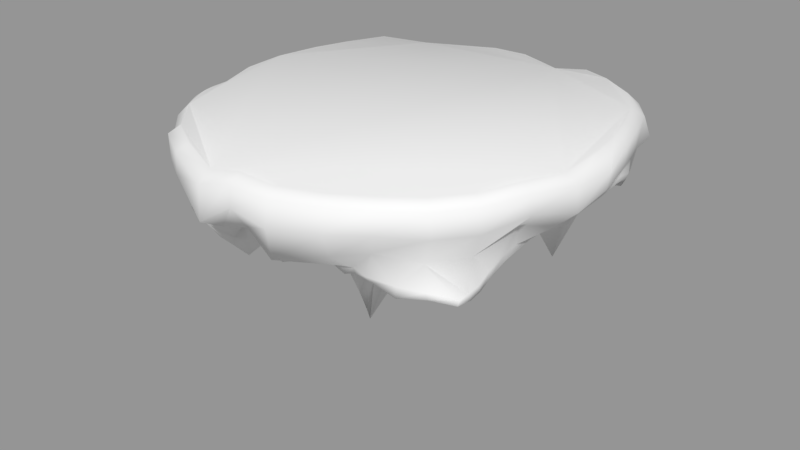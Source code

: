 # Source: FloatingCity.blend  (saved by Blender 2.79.0; exported with 4.5.12 LTS)
import bpy
from mathutils import Matrix  # noqa: F401  (used for matrix-valued properties, if any)

bpy.ops.wm.read_factory_settings(use_empty=True)
scene = bpy.context.scene
scene.name = 'Scene'

# ---- collections
col_collection_1 = bpy.data.collections.new('Collection 1'); scene.collection.children.link(col_collection_1)

# ---- meshes
me_plane_001 = bpy.data.meshes.new('Plane.001')
me_plane_001.from_pydata([(-0.9959, -0.8459, 0.309), (0.9449, -0.8746, 0.3848), (-0.91, 0.9009, 0.3036), (0.9296, 0.8894, 0.2448), (-0.9991, 0.01187, 0.209), (-0.01291, -1.008, 0.1868), (1.006, -0.005066, 0.2497), (0.07808, 1.012, 0.4465), (0.3505, 0.01371, 1.328), (-1.015, -0.4773, 0.2005), (0.4393, -1.019, 0.3346), (0.9939, 0.5048, 0.2057), (-0.4631, 1.064, 0.5109), (-0.993, 0.518, 0.2084), (-0.4886, -1.03, 0.2217), (1.026, -0.4629, 0.4396), (0.4963, 1.07, 0.4811), (0.02317, 0.5182, 0.4121), (0.007015, -0.4972, 0.3742), (-0.4758, 0.002833, 0.4981), (0.5458, 0.04833, 0.553), (0.5722, -0.459, 0.7724), (-0.3875, -0.444, 0.4845), (-0.2593, 0.5284, 0.5212), (0.5614, 0.4699, 0.36), (-0.9994, -0.6692, 0.3037), (0.7225, -0.9685, 0.3577), (0.9959, 0.7271, 0.2075), (-0.7055, 0.9047, 0.387), (-0.995, 0.2632, 0.2073), (-0.2755, -1.015, 0.2172), (1.016, -0.2116, 0.3276), (0.2316, 1.083, 0.3557), (0.02311, 0.7532, 0.282), (0.09523, -0.2243, 0.6378), (-0.7303, 0.00655, 0.4526), (0.4008, 0.01746, 1.038), (-1.005, -0.2447, 0.177), (0.1904, -1.02, 0.2444), (1.001, 0.2388, 0.257), (-0.2402, 1.247, 0.527), (-0.9892, 0.7925, 0.1936), (-0.7329, -1.006, 0.2879), (0.9845, -0.7266, 0.3515), (0.7385, 0.9947, 0.2836), (0.1037, 0.3462, 0.7275), (-0.002362, -0.7507, 0.2463), (-0.2795, 0.0304, 0.4947), (0.7805, -0.02384, 0.3255), (0.5508, -0.2421, 0.6187), (0.5211, -0.7462, 0.5248), (0.276, -0.4946, 0.4417), (0.71, -0.4737, 0.7257), (-0.4147, -0.2537, 0.4143), (-0.447, -0.7425, 0.3003), (-0.7974, -0.3936, 0.4364), (-0.175, -0.4954, 0.412), (-0.4632, 0.8042, 0.3559), (-0.4113, 0.2424, 0.3948), (-0.7056, 0.5057, 0.6979), (-0.1794, 0.5234, 0.4365), (0.5547, 0.7209, 0.3481), (0.5814, 0.2121, 0.4362), (0.2666, 0.5009, 0.3892), (0.8074, 0.4736, 0.3197), (0.824, 0.1909, 0.3372), (0.3218, 0.3629, 0.7314), (0.2655, 0.7555, 0.3346), (-0.2201, 0.2684, 0.4396), (-0.6979, 0.2413, 0.3934), (-0.7146, 0.6535, 0.4068), (-0.1922, -0.7502, 0.2857), (-0.749, -0.7139, 0.3119), (-0.7561, -0.2185, 0.3122), (0.7695, -0.7292, 0.6214), (0.2411, -0.7533, 0.2586), (0.3212, -0.2305, 0.7565), (0.8001, -0.2299, 0.435), (-0.2289, -0.2445, 0.3705), (-0.222, 0.802, 0.3466), (0.8075, 0.7091, 0.3167), (-0.9978, -0.7449, 0.3197), (0.8418, -0.924, 0.3663), (0.9665, 0.8113, 0.2204), (-0.8203, 0.9042, 0.3223), (-0.9939, 0.1462, 0.2461), (-0.1353, -1.01, 0.1945), (1.008, -0.1143, 0.2472), (0.2123, 1.05, 0.4654), (0.04238, 0.8696, 0.3429), (0.222, -0.08878, 0.9553), (-0.8543, 0.003575, 0.3137), (0.364, 0.00543, 1.251), (-1.012, -0.3635, 0.1876), (0.3507, -1.01, 0.2334), (0.9933, 0.3784, 0.216), (-0.3592, 1.151, 0.4857), (-1.002, 0.6655, 0.1782), (-0.5891, -1.034, 0.232), (1.008, -0.6114, 0.3737), (0.6076, 1.039, 0.3937), (0.0389, 0.3914, 0.5492), (0.0005411, -0.6248, 0.2857), (-0.3417, 0.0005412, 0.4448), (0.6706, -0.02192, 0.4142), (0.5342, -0.08807, 0.5785), (0.5782, -0.6076, 0.6121), (0.1356, -0.4958, 0.3801), (0.6408, -0.4683, 0.7982), (-0.4373, -0.1397, 0.4799), (-0.2793, -0.6158, 0.3747), (-0.9066, -0.4511, 0.2891), (-0.298, -0.4688, 0.4376), (-0.4855, 0.9369, 0.4127), (-0.3688, 0.3907, 0.4031), (-0.8617, 0.4888, 0.3539), (-0.237, 0.5253, 0.4725), (0.5148, 0.8895, 0.3567), (0.567, 0.3397, 0.3733), (0.1415, 0.5108, 0.4074), (0.698, 0.4641, 0.3646), (-1.007, -0.5838, 0.2442), (0.5881, -0.9994, 0.3518), (1.005, 0.6203, 0.2036), (-0.6048, 1.025, 0.404), (-0.9961, 0.3893, 0.1917), (-0.414, -1.029, 0.2534), (1.039, -0.2789, 0.4859), (0.3221, 1.091, 0.3186), (0.0208, 0.64, 0.2937), (0.0323, -0.3668, 0.4833), (-0.6354, 0.02856, 0.4831), (0.4511, 0.01996, 0.7916), (-1.003, -0.1192, 0.1793), (0.09228, -1.011, 0.2038), (1.004, 0.1197, 0.223), (0.005247, 1.048, 0.494), (-0.9513, 0.8638, 0.2423), (-0.8644, -0.9234, 0.2864), (0.9636, -0.8094, 0.3592), (0.8405, 0.9423, 0.246), (0.2298, 0.1849, 1.013), (-0.008594, -0.8777, 0.2134), (0.06297, 0.08558, 0.7798), (0.8861, -0.01068, 0.2836), (0.5755, -0.3693, 0.7201), (0.4776, -0.8812, 0.419), (0.4333, -0.4942, 0.5379), (0.9016, -0.4763, 0.5375), (-0.3763, -0.3575, 0.4013), (-0.4847, -0.8905, 0.2466), (-0.525, -0.4575, 0.4058), (-0.1045, -0.498, 0.3811), (-0.3826, 0.6661, 0.3841), (-0.4673, 0.1281, 0.4354), (-0.5128, 0.5185, 0.4607), (-0.08986, 0.522, 0.4161), (0.5729, 0.5871, 0.3709), (0.5681, 0.1189, 0.4885), (0.4132, 0.4837, 0.3548), (0.8987, 0.4922, 0.2466), (0.8076, 0.3375, 0.2919), (0.8099, 0.07677, 0.3523), (0.718, 0.1811, 0.3565), (0.9124, 0.2158, 0.2989), (0.2759, 0.4107, 0.5279), (0.3739, 0.181, 0.8864), (0.2326, 0.3653, 0.7936), (0.4159, 0.3583, 0.5807), (0.2643, 0.9187, 0.3269), (0.2597, 0.6201, 0.3381), (0.1433, 0.754, 0.316), (0.4031, 0.7373, 0.3378), (-0.1935, 0.3963, 0.4667), (-0.2416, 0.1541, 0.4658), (-0.3243, 0.2578, 0.3755), (-0.05345, 0.2899, 0.5868), (-0.6861, 0.3672, 0.4763), (-0.7065, 0.1179, 0.4644), (-0.8496, 0.2473, 0.3106), (-0.5321, 0.2344, 0.4283), (-0.7356, 0.842, 0.3073), (-0.7164, 0.5878, 0.4637), (-0.8611, 0.7239, 0.2719), (-0.5923, 0.7436, 0.352), (-0.09655, -0.6223, 0.3558), (-0.2693, -0.8823, 0.2406), (-0.2938, -0.7496, 0.2954), (-0.1191, -0.7505, 0.2649), (-0.7621, -0.5616, 0.3529), (-0.7437, -0.8576, 0.2863), (-0.883, -0.6875, 0.3121), (-0.5954, -0.7313, 0.294), (-0.7538, -0.1074, 0.3387), (-0.7665, -0.3122, 0.3498), (-0.8922, -0.2311, 0.2283), (-0.5753, -0.2357, 0.4007), (0.828, -0.6086, 0.576), (0.7348, -0.8579, 0.4979), (0.6361, -0.7412, 0.6327), (0.8793, -0.7332, 0.4856), (0.2614, -0.6238, 0.2883), (0.2186, -0.8848, 0.2483), (0.1168, -0.7526, 0.2424), (0.3836, -0.7516, 0.3584), (0.3849, -0.1023, 0.9721), (0.282, -0.3649, 0.5912), (0.2252, -0.2249, 0.7543), (0.422, -0.2373, 0.707), (0.7659, -0.1227, 0.3185), (0.842, -0.356, 0.5909), (0.6841, -0.2432, 0.5093), (0.9049, -0.2124, 0.3875), (-0.2327, -0.1126, 0.4118), (-0.225, -0.3695, 0.4099), (-0.3164, -0.2517, 0.3763), (-0.06061, -0.2348, 0.4948), (-0.219, 1.017, 0.4197), (-0.1926, 0.653, 0.354), (-0.3379, 0.8226, 0.3753), (-0.1029, 0.7643, 0.3017), (0.7706, 0.8357, 0.2803), (0.8225, 0.5895, 0.3449), (0.6945, 0.7113, 0.3696), (0.9023, 0.7156, 0.2453), (0.9131, 0.6075, 0.2523), (0.7156, 0.5797, 0.4056), (0.6522, 0.8588, 0.3357), (-0.09347, 0.6461, 0.3102), (-0.2758, 0.6628, 0.3851), (-0.3638, 1.001, 0.4515), (-0.117, -0.3708, 0.4308), (-0.3007, -0.363, 0.4027), (-0.3319, -0.1368, 0.4279), (0.9335, -0.3238, 0.5115), (0.7415, -0.3685, 0.6669), (0.6552, -0.1261, 0.4303), (0.4247, -0.3664, 0.6607), (0.1581, -0.365, 0.5175), (0.3213, -0.1022, 1.06), (0.3531, -0.8822, 0.3063), (0.1028, -0.882, 0.2306), (0.1262, -0.6245, 0.274), (0.8555, -0.8345, 0.4434), (0.6081, -0.8724, 0.4928), (0.7129, -0.5767, 0.6159), (-0.5534, -0.3373, 0.3921), (-0.9008, -0.3401, 0.2618), (-0.8794, -0.1138, 0.2333), (-0.6056, -0.887, 0.2472), (-0.8738, -0.8043, 0.3222), (-0.8959, -0.5721, 0.2954), (-0.1342, -0.8781, 0.2191), (-0.3855, -0.8885, 0.2548), (-0.1451, -0.6191, 0.3803), (-0.567, 0.638, 0.4385), (-0.8603, 0.5983, 0.3235), (-0.8409, 0.8259, 0.2824), (-0.5986, 0.1317, 0.4535), (-0.8414, 0.1216, 0.3373), (-0.861, 0.3777, 0.3159), (0.01069, 0.2415, 0.7284), (-0.3637, 0.1335, 0.3884), (-0.2742, 0.395, 0.4382), (0.4128, 0.6019, 0.3231), (0.1353, 0.6315, 0.3223), (0.1633, 0.8875, 0.3462), (0.4306, 0.1867, 0.6852), (0.3188, 0.1712, 1.019), (0.1614, 0.3979, 0.5556), (0.9043, 0.09879, 0.2989), (0.7014, 0.07115, 0.3995), (0.6973, 0.3293, 0.3133), (0.9004, 0.3584, 0.2574), (0.4137, 0.388, 0.4526), (0.3758, 0.9185, 0.327), (-0.0956, 0.3985, 0.503), (-0.5003, 0.3716, 0.4363), (-0.6168, 0.9001, 0.3372), (-0.07998, -0.6244, 0.3187), (-0.5594, -0.5852, 0.3703), (-0.5988, -0.1181, 0.4516), (0.916, -0.6097, 0.4876), (0.4178, -0.6223, 0.3832), (0.4448, -0.1071, 0.7967), (0.8796, -0.1153, 0.2713), (0.006863, -0.08774, 0.6134), (-0.07811, 0.9095, 0.3723), (0.8684, 0.8163, 0.2482), (0.04652, 1.296, -0.005486), (0.2459, 1.274, -0.01002), (0.5002, 1.203, -0.05092), (0.7159, 1.162, 0.04399), (0.9828, 0.9319, -0.07238), (1.105, 0.6682, -0.0746), (1.205, 0.4641, -0.08361), (1.311, 0.212, -0.09904), (1.37, -0.05046, -0.02697), (1.346, -0.297, -0.01962), (1.249, -0.5187, -0.0003873), (1.096, -0.7973, 0.09225), (0.952, -0.9309, 0.1611), (0.7929, -1.112, -0.06012), (0.5518, -1.272, -0.1015), (0.2305, -1.408, 0.02155), (0.01387, -1.386, -0.1148), (-0.2176, -1.37, -0.0674), (-0.5063, -1.285, -0.1001), (-0.7181, -1.161, -0.1152), (-0.9208, -0.9831, -0.08875), (-1.074, -0.7879, -0.08819), (-1.201, -0.5461, -0.1423), (-1.28, -0.2402, -0.0644), (-1.302, -0.01675, -0.1149), (-1.275, 0.2116, -0.159), (-1.2, 0.46, -0.1561), (-1.099, 0.8241, -0.08559), (-0.941, 1.021, 0.01109), (-0.739, 1.18, -0.02835), (-0.5609, 1.252, -0.07279), (-0.2176, 1.259, -0.01672), (0.02636, 1.21, -0.2328), (0.2439, 1.188, -0.2358), (0.4812, 1.114, -0.2199), (0.7131, 1.033, -0.215), (0.9298, 0.8528, -0.2589), (1.055, 0.6297, -0.2527), (1.157, 0.4269, -0.2424), (1.246, 0.1921, -0.227), (1.289, -0.05539, -0.2024), (1.268, -0.2874, -0.165), (1.182, -0.5146, -0.2027), (1.05, -0.7521, -0.2148), (0.9093, -0.9056, -0.2066), (0.7333, -1.078, -0.2704), (0.5088, -1.211, -0.2693), (0.2401, -1.304, -0.2263), (0.01545, -1.31, -0.2782), (-0.2132, -1.288, -0.26), (-0.47, -1.214, -0.2719), (-0.6817, -1.098, -0.2762), (-0.8768, -0.9449, -0.274), (-1.023, -0.7549, -0.2739), (-1.136, -0.5249, -0.2911), (-1.208, -0.2688, -0.2658), (-1.233, -0.003779, -0.2989), (-1.207, 0.1997, -0.3052), (-1.136, 0.4277, -0.2998), (-1.034, 0.6906, -0.2777), (-0.8944, 0.9022, -0.2741), (-0.6725, 1.04, -0.2753), (-0.4845, 1.123, -0.2652), (-0.2212, 1.183, -0.2005), (-1.175, 0.1874, -0.05628), (-1.198, -0.05178, 0.006743), (0.8752, -0.8918, 0.1385), (1.083, -0.696, 0.2217), (-1.105, 0.4231, -0.06809), (0.786, -0.9677, 0.1959), (-1.028, 0.7541, -0.03837), (0.559, -1.161, 0.0367), (0.184, 1.249, 0.31), (0.08502, 1.273, 0.3161), (-0.9159, 0.9828, 0.2282), (0.1989, -1.287, 0.08071), (0.4379, 1.16, 0.1522), (-0.6897, 1.159, 0.2136), (0.01114, -1.294, 0.01394), (0.7229, 1.083, 0.178), (-0.6382, 1.282, 0.1489), (-0.1704, -1.302, 0.1428), (0.976, 0.8857, 0.04294), (-0.1106, 1.22, 0.2191), (-0.4835, -1.208, 0.05398), (1.024, 0.5939, 0.07107), (-0.6461, -1.092, 0.02782), (1.089, 0.4363, 0.03967), (-0.8256, -0.9011, 0.1073), (1.212, 0.1957, -0.008164), (-0.9805, -0.7125, 0.09005), (1.305, -0.05961, 0.118), (-1.106, -0.5092, -0.04591), (1.281, -0.2831, 0.1293), (-1.176, -0.2719, 0.02777), (1.157, -0.4631, 0.2636), (0.02854, 1.277, -0.1887), (0.2558, 1.256, -0.1929), (0.508, 1.18, -0.1886), (0.7399, 1.105, -0.1564), (0.9719, 0.9095, -0.213), (1.108, 0.6693, -0.2084), (1.219, 0.4575, -0.1944), (1.313, 0.2065, -0.2003), (1.358, -0.05044, -0.1368), (1.335, -0.3011, -0.1419), (1.245, -0.5387, -0.1581), (1.106, -0.7923, -0.148), (0.9579, -0.946, -0.1278), (0.7733, -1.133, -0.2278), (0.5363, -1.276, -0.229), (0.2493, -1.38, -0.1678), (0.0146, -1.381, -0.2365), (-0.2261, -1.357, -0.2198), (-0.4975, -1.278, -0.2341), (-0.72, -1.155, -0.2384), (-0.9253, -0.9923, -0.2339), (-1.08, -0.7935, -0.234), (-1.2, -0.5494, -0.2522), (-1.278, -0.2712, -0.2167), (-1.305, 0.01971, -0.2144), (-1.275, 0.2141, -0.2656), (-1.2, 0.4564, -0.2603), (-1.09, 0.7523, -0.2256), (-0.9353, 0.9681, -0.2026), (-0.7142, 1.111, -0.2163), (-0.5175, 1.196, -0.224), (-0.232, 1.249, -0.1675), (0.751, 0.03145, 0.1346), (-0.9878, -0.8274, 0.2943), (0.9379, -0.8912, 0.3456), (-0.8999, 0.8988, 0.2865), (0.9283, 0.8741, 0.2266), (-0.9926, 0.007596, 0.1747), (-0.006707, -1.013, 0.1558), (1.015, -0.009804, 0.2296), (0.06484, 1.021, 0.4111), (-1.008, -0.4809, 0.1682), (0.4576, -1.018, 0.2923), (0.9983, 0.502, 0.1808), (-0.4648, 1.095, 0.4577), (-0.9899, 0.5218, 0.1656), (-0.4837, -1.034, 0.192), (1.032, -0.467, 0.4), (0.4851, 1.074, 0.3923), (-0.9915, -0.6749, 0.2745), (0.7298, -0.9664, 0.3349), (1.006, 0.7286, 0.1836), (-0.7055, 0.9289, 0.3699), (-0.9887, 0.2596, 0.1723), (-0.2655, -1.019, 0.1851), (1.023, -0.2221, 0.2924), (0.226, 1.082, 0.3313), (-0.999, -0.2476, 0.1453), (0.2078, -1.02, 0.1989), (1.006, 0.2394, 0.2139), (-0.2154, 1.296, 0.4114), (-0.9923, 0.8139, 0.1686), (-0.733, -1.003, 0.2268), (0.9883, -0.7295, 0.3232), (0.7531, 1.001, 0.2493), (-0.989, -0.7565, 0.2894), (0.8466, -0.9225, 0.3453), (0.9777, 0.8173, 0.1953), (-0.8252, 0.9327, 0.306), (-0.9872, 0.1392, 0.2038), (-0.1263, -1.015, 0.1636), (1.016, -0.1202, 0.2149), (0.1915, 1.067, 0.4349), (-1.005, -0.3663, 0.1561), (0.3617, -1.013, 0.1998), (0.9968, 0.3771, 0.1868), (-0.3534, 1.134, 0.4387), (-1.002, 0.6788, 0.147), (-0.5694, -1.044, 0.209), (1.013, -0.6147, 0.3456), (0.6227, 1.038, 0.3423), (-0.9996, -0.5884, 0.2162), (0.597, -0.9994, 0.3243), (1.013, 0.617, 0.1807), (-0.6059, 1.046, 0.3775), (-0.9899, 0.3871, 0.1568), (-0.399, -1.03, 0.2115), (1.044, -0.2963, 0.4507), (0.325, 1.086, 0.2917), (-0.9962, -0.1229, 0.1457), (0.09843, -1.015, 0.1705), (1.011, 0.1174, 0.1922), (-0.02765, 1.054, 0.3992), (-0.9525, 0.8769, 0.2279), (-0.8577, -0.9268, 0.253), (0.966, -0.8131, 0.3355), (0.8493, 0.9497, 0.2243)], [], [(288, 83, 3, 140), (287, 89, 7, 136), (286, 90, 8, 143), (285, 87, 6, 144), (284, 105, 20, 132), (283, 106, 21, 147), (282, 99, 15, 148), (281, 109, 19, 131), (280, 110, 22, 151), (279, 102, 18, 152), (278, 113, 12, 124), (277, 114, 23, 155), (276, 101, 17, 156), (275, 117, 16, 128), (274, 118, 24, 159), (273, 95, 11, 160), (272, 161, 64, 120), (271, 162, 65, 163), (270, 135, 39, 164), (269, 165, 63, 119), (268, 166, 66, 167), (267, 158, 62, 168), (266, 169, 32, 88), (265, 170, 67, 171), (264, 157, 61, 172), (263, 173, 60, 116), (262, 174, 68, 175), (261, 141, 45, 176), (260, 177, 59, 115), (259, 178, 69, 179), (258, 154, 58, 180), (257, 181, 28, 84), (256, 182, 70, 183), (255, 153, 57, 184), (254, 185, 56, 112), (253, 186, 71, 187), (252, 142, 46, 188), (251, 189, 55, 111), (250, 190, 72, 191), (249, 150, 54, 192), (248, 193, 35, 91), (247, 194, 73, 195), (246, 149, 53, 196), (245, 197, 52, 108), (244, 198, 74, 199), (243, 139, 43, 200), (242, 201, 51, 107), (241, 202, 75, 203), (240, 146, 50, 204), (239, 205, 36, 92), (238, 206, 76, 207), (237, 145, 49, 208), (236, 209, 48, 104), (235, 210, 77, 211), (234, 127, 31, 212), (233, 213, 47, 103), (232, 214, 78, 215), (231, 130, 34, 216), (230, 217, 40, 96), (229, 218, 79, 219), (228, 129, 33, 220), (227, 221, 44, 100), (226, 222, 80, 223), (225, 123, 27, 224), (222, 225, 224, 80), (64, 160, 225, 222), (160, 11, 123, 225), (157, 226, 223, 61), (24, 120, 226, 157), (120, 64, 222, 226), (117, 227, 100, 16), (61, 223, 227, 117), (223, 80, 221, 227), (218, 228, 220, 79), (60, 156, 228, 218), (156, 17, 129, 228), (153, 229, 219, 57), (23, 116, 229, 153), (116, 60, 218, 229), (113, 230, 96, 12), (57, 219, 230, 113), (219, 79, 217, 230), (214, 231, 216, 78), (56, 152, 231, 214), (152, 18, 130, 231), (149, 232, 215, 53), (22, 112, 232, 149), (112, 56, 214, 232), (109, 233, 103, 19), (53, 215, 233, 109), (215, 78, 213, 233), (210, 234, 212, 77), (52, 148, 234, 210), (148, 15, 127, 234), (145, 235, 211, 49), (21, 108, 235, 145), (108, 52, 210, 235), (105, 236, 104, 20), (49, 211, 236, 105), (211, 77, 209, 236), (206, 237, 208, 76), (51, 147, 237, 206), (147, 21, 145, 237), (130, 238, 207, 34), (18, 107, 238, 130), (107, 51, 206, 238), (90, 239, 92, 8), (34, 207, 239, 90), (207, 76, 205, 239), (202, 240, 204, 75), (38, 94, 240, 202), (94, 10, 146, 240), (142, 241, 203, 46), (5, 134, 241, 142), (134, 38, 202, 241), (102, 242, 107, 18), (46, 203, 242, 102), (203, 75, 201, 242), (198, 243, 200, 74), (26, 82, 243, 198), (82, 1, 139, 243), (146, 244, 199, 50), (10, 122, 244, 146), (122, 26, 198, 244), (106, 245, 108, 21), (50, 199, 245, 106), (199, 74, 197, 245), (194, 246, 196, 73), (55, 151, 246, 194), (151, 22, 149, 246), (93, 247, 195, 37), (9, 111, 247, 93), (111, 55, 194, 247), (133, 248, 91, 4), (37, 195, 248, 133), (195, 73, 193, 248), (190, 249, 192, 72), (42, 98, 249, 190), (98, 14, 150, 249), (81, 250, 191, 25), (0, 138, 250, 81), (138, 42, 190, 250), (121, 251, 111, 9), (25, 191, 251, 121), (191, 72, 189, 251), (186, 252, 188, 71), (30, 86, 252, 186), (86, 5, 142, 252), (150, 253, 187, 54), (14, 126, 253, 150), (126, 30, 186, 253), (110, 254, 112, 22), (54, 187, 254, 110), (187, 71, 185, 254), (182, 255, 184, 70), (59, 155, 255, 182), (155, 23, 153, 255), (97, 256, 183, 41), (13, 115, 256, 97), (115, 59, 182, 256), (137, 257, 84, 2), (41, 183, 257, 137), (183, 70, 181, 257), (178, 258, 180, 69), (35, 131, 258, 178), (131, 19, 154, 258), (85, 259, 179, 29), (4, 91, 259, 85), (91, 35, 178, 259), (125, 260, 115, 13), (29, 179, 260, 125), (179, 69, 177, 260), (174, 261, 176, 68), (47, 143, 261, 174), (143, 8, 141, 261), (154, 262, 175, 58), (19, 103, 262, 154), (103, 47, 174, 262), (114, 263, 116, 23), (58, 175, 263, 114), (175, 68, 173, 263), (170, 264, 172, 67), (63, 159, 264, 170), (159, 24, 157, 264), (129, 265, 171, 33), (17, 119, 265, 129), (119, 63, 170, 265), (89, 266, 88, 7), (33, 171, 266, 89), (171, 67, 169, 266), (166, 267, 168, 66), (36, 132, 267, 166), (132, 20, 158, 267), (141, 268, 167, 45), (8, 92, 268, 141), (92, 36, 166, 268), (101, 269, 119, 17), (45, 167, 269, 101), (167, 66, 165, 269), (162, 270, 164, 65), (48, 144, 270, 162), (144, 6, 135, 270), (158, 271, 163, 62), (20, 104, 271, 158), (104, 48, 162, 271), (118, 272, 120, 24), (62, 163, 272, 118), (163, 65, 161, 272), (161, 273, 160, 64), (65, 164, 273, 161), (164, 39, 95, 273), (165, 274, 159, 63), (66, 168, 274, 165), (168, 62, 118, 274), (169, 275, 128, 32), (67, 172, 275, 169), (172, 61, 117, 275), (173, 276, 156, 60), (68, 176, 276, 173), (176, 45, 101, 276), (177, 277, 155, 59), (69, 180, 277, 177), (180, 58, 114, 277), (181, 278, 124, 28), (70, 184, 278, 181), (184, 57, 113, 278), (185, 279, 152, 56), (71, 188, 279, 185), (188, 46, 102, 279), (189, 280, 151, 55), (72, 192, 280, 189), (192, 54, 110, 280), (193, 281, 131, 35), (73, 196, 281, 193), (196, 53, 109, 281), (197, 282, 148, 52), (74, 200, 282, 197), (200, 43, 99, 282), (201, 283, 147, 51), (75, 204, 283, 201), (204, 50, 106, 283), (205, 284, 132, 36), (76, 208, 284, 205), (208, 49, 105, 284), (209, 285, 144, 48), (77, 212, 285, 209), (212, 31, 87, 285), (213, 286, 143, 47), (78, 216, 286, 213), (216, 34, 90, 286), (217, 287, 136, 40), (79, 220, 287, 217), (220, 33, 89, 287), (221, 288, 140, 44), (80, 224, 288, 221), (224, 27, 83, 288), (354, 353, 314, 313), (309, 310, 406, 405), (356, 355, 301, 300), (353, 357, 315, 314), (355, 358, 302, 301), (357, 359, 316, 315), (358, 360, 303, 302), (362, 361, 290, 289), (359, 363, 317, 316), (360, 364, 304, 303), (361, 365, 291, 290), (363, 366, 318, 317), (364, 367, 305, 304), (365, 368, 292, 291), (366, 369, 319, 318), (367, 370, 306, 305), (368, 371, 293, 292), (369, 372, 320, 319), (370, 373, 307, 306), (371, 374, 294, 293), (372, 362, 289, 320), (373, 375, 308, 307), (374, 376, 295, 294), (375, 377, 309, 308), (376, 378, 296, 295), (377, 379, 310, 309), (378, 380, 297, 296), (379, 381, 311, 310), (380, 382, 298, 297), (381, 383, 312, 311), (382, 384, 299, 298), (383, 354, 313, 312), (384, 356, 300, 299), (321, 322, 323, 324, 325, 326, 327, 328, 329, 330, 331, 332, 333, 334, 335, 336, 337, 338, 339, 340, 341, 342, 343, 344, 345, 346, 347, 348, 349, 350, 351, 352), (296, 297, 393, 392), (310, 311, 407, 406), (297, 298, 394, 393), (311, 312, 408, 407), (298, 299, 395, 394), (312, 313, 409, 408), (299, 300, 396, 395), (313, 314, 410, 409), (300, 301, 397, 396), (314, 315, 411, 410), (301, 302, 398, 397), (315, 316, 412, 411), (302, 303, 399, 398), (289, 290, 386, 385), (316, 317, 413, 412), (303, 304, 400, 399), (290, 291, 387, 386), (317, 318, 414, 413), (304, 305, 401, 400), (291, 292, 388, 387), (318, 319, 415, 414), (305, 306, 402, 401), (292, 293, 389, 388), (319, 320, 416, 415), (306, 307, 403, 402), (293, 294, 390, 389), (320, 289, 385, 416), (307, 308, 404, 403), (294, 295, 391, 390), (308, 309, 405, 404), (295, 296, 392, 391), (322, 321, 385, 386), (323, 322, 386, 387), (324, 323, 387, 388), (325, 324, 388, 389), (326, 325, 389, 390), (327, 326, 390, 391), (328, 327, 391, 392), (329, 328, 392, 393), (330, 329, 393, 394), (331, 330, 394, 395), (332, 331, 395, 396), (333, 332, 396, 397), (334, 333, 397, 398), (335, 334, 398, 399), (336, 335, 399, 400), (337, 336, 400, 401), (338, 337, 401, 402), (339, 338, 402, 403), (340, 339, 403, 404), (341, 340, 404, 405), (342, 341, 405, 406), (343, 342, 406, 407), (344, 343, 407, 408), (345, 344, 408, 409), (346, 345, 409, 410), (347, 346, 410, 411), (348, 347, 411, 412), (349, 348, 412, 413), (350, 349, 413, 414), (351, 350, 414, 415), (352, 351, 415, 416), (321, 352, 416, 385), (121, 9, 426, 466), (31, 127, 472, 440), (122, 10, 427, 467), (32, 128, 473, 441), (123, 11, 428, 468), (37, 133, 474, 442), (124, 12, 429, 469), (38, 134, 475, 443), (125, 13, 430, 470), (39, 135, 476, 444), (0, 81, 450, 418), (126, 14, 431, 471), (40, 136, 477, 445), (1, 82, 451, 419), (127, 15, 432, 472), (41, 137, 478, 446), (3, 83, 452, 421), (128, 16, 433, 473), (42, 138, 479, 447), (2, 84, 453, 420), (133, 4, 422, 474), (43, 139, 480, 448), (4, 85, 454, 422), (134, 5, 423, 475), (44, 140, 481, 449), (5, 86, 455, 423), (135, 6, 424, 476), (81, 25, 434, 450), (6, 87, 456, 424), (136, 7, 425, 477), (82, 26, 435, 451), (7, 88, 457, 425), (137, 2, 420, 478), (83, 27, 436, 452), (9, 93, 458, 426), (138, 0, 418, 479), (84, 28, 437, 453), (10, 94, 459, 427), (139, 1, 419, 480), (85, 29, 438, 454), (11, 95, 460, 428), (140, 3, 421, 481), (86, 30, 439, 455), (12, 96, 461, 429), (87, 31, 440, 456), (13, 97, 462, 430), (88, 32, 441, 457), (14, 98, 463, 431), (93, 37, 442, 458), (15, 99, 464, 432), (94, 38, 443, 459), (16, 100, 465, 433), (95, 39, 444, 460), (25, 121, 466, 434), (96, 40, 445, 461), (26, 122, 467, 435), (97, 41, 446, 462), (27, 123, 468, 436), (98, 42, 447, 463), (28, 124, 469, 437), (99, 43, 448, 464), (29, 125, 470, 438), (100, 44, 449, 465), (30, 126, 471, 439), (418, 377, 479), (377, 447, 479), (447, 375, 463), (375, 431, 463), (431, 373, 471), (471, 370, 439), (439, 370, 455), (455, 367, 423), (423, 367, 475), (475, 364, 443), (443, 364, 459), (459, 360, 427), (360, 358, 427), (467, 358, 435), (435, 358, 451), (451, 355, 419), (419, 355, 480), (480, 356, 448), (448, 356, 464), (464, 384, 432), (432, 384, 472), (472, 382, 440), (440, 382, 456), (456, 380, 424), (380, 378, 424), (476, 378, 444), (378, 376, 444), (460, 376, 428), (376, 374, 428), (468, 374, 436), (374, 371, 436), (452, 371, 421), (421, 371, 481), (371, 449, 481), (449, 368, 465), (465, 365, 433), (433, 365, 473), (473, 361, 441), (441, 361, 457), (457, 362, 425), (425, 362, 477), (477, 372, 445), (445, 372, 461), (461, 369, 429), (369, 366, 429), (469, 366, 437), (366, 363, 437), (453, 363, 420), (420, 363, 478), (363, 446, 478), (446, 359, 462), (359, 430, 462), (430, 357, 470), (357, 438, 470), (438, 353, 454), (353, 422, 454), (422, 354, 474), (474, 383, 442), (442, 383, 458), (458, 381, 426), (426, 381, 466), (466, 379, 434), (434, 379, 450), (450, 377, 418), (377, 375, 447), (375, 373, 431), (471, 373, 370), (455, 370, 367), (475, 367, 364), (459, 364, 360), (363, 453, 437), (451, 358, 355), (480, 355, 356), (464, 356, 384), (472, 384, 382), (456, 382, 380), (378, 476, 424), (358, 467, 427), (374, 468, 428), (371, 368, 449), (465, 368, 365), (473, 365, 361), (457, 361, 362), (477, 362, 372), (461, 372, 369), (376, 460, 444), (366, 469, 429), (363, 359, 446), (359, 357, 430), (357, 353, 438), (353, 354, 422), (474, 354, 383), (458, 383, 381), (466, 381, 379), (450, 379, 377), (371, 452, 436)])
me_plane_001.polygons.foreach_set('use_smooth', [True] * 513)
_k = set([(0, 81), (0, 138), (0, 418), (1, 82), (1, 139), (1, 419), (2, 84), (2, 137), (2, 420), (3, 83), (3, 140), (3, 421), (4, 85), (4, 91), (4, 133), (4, 422), (5, 86), (5, 134), (5, 142), (5, 423), (6, 87), (6, 135), (6, 144), (6, 424), (7, 88), (7, 89), (7, 136), (7, 425), (8, 90), (8, 92), (8, 141), (8, 143), (9, 93), (9, 111), (9, 121), (9, 426), (10, 94), (10, 122), (10, 146), (10, 427), (11, 95), (11, 123), (11, 160), (11, 428), (12, 96), (12, 113), (12, 124), (12, 429), (13, 97), (13, 115), (13, 125), (13, 430), (14, 98), (14, 126), (14, 150), (14, 431), (15, 99), (15, 127), (15, 148), (15, 432), (16, 100), (16, 117), (16, 128), (16, 433), (17, 101), (17, 119), (17, 129), (17, 156), (18, 102), (18, 107), (18, 130), (18, 152), (19, 103), (19, 109), (19, 131), (19, 154), (20, 104), (20, 105), (20, 132), (20, 158), (21, 106), (21, 108), (21, 145), (21, 147), (22, 110), (22, 112), (22, 149), (22, 151), (23, 114), (23, 116), (23, 153), (23, 155), (24, 118), (24, 120), (24, 157), (24, 159), (25, 81), (25, 121), (25, 191), (25, 434), (26, 82), (26, 122), (26, 198), (26, 435), (27, 83), (27, 123), (27, 224), (27, 436), (28, 84), (28, 124), (28, 181), (28, 437), (29, 85), (29, 125), (29, 179), (29, 438), (30, 86), (30, 126), (30, 186), (30, 439), (31, 87), (31, 127), (31, 212), (31, 440), (32, 88), (32, 128), (32, 169), (32, 441), (33, 89), (33, 129), (33, 171), (33, 220), (34, 90), (34, 130), (34, 207), (34, 216), (35, 91), (35, 131), (35, 178), (35, 193), (36, 92), (36, 132), (36, 166), (36, 205), (37, 93), (37, 133), (37, 195), (37, 442), (38, 94), (38, 134), (38, 202), (38, 443), (39, 95), (39, 135), (39, 164), (39, 444), (40, 96), (40, 136), (40, 217), (40, 445), (41, 97), (41, 137), (41, 183), (41, 446), (42, 98), (42, 138), (42, 190), (42, 447), (43, 99), (43, 139), (43, 200), (43, 448), (44, 100), (44, 140), (44, 221), (44, 449), (45, 101), (45, 141), (45, 167), (45, 176), (46, 102), (46, 142), (46, 188), (46, 203), (47, 103), (47, 143), (47, 174), (47, 213), (48, 104), (48, 144), (48, 162), (48, 209), (49, 105), (49, 145), (49, 208), (49, 211), (50, 106), (50, 146), (50, 199), (50, 204), (51, 107), (51, 147), (51, 201), (51, 206), (52, 108), (52, 148), (52, 197), (52, 210), (53, 109), (53, 149), (53, 196), (53, 215), (54, 110), (54, 150), (54, 187), (54, 192), (55, 111), (55, 151), (55, 189), (55, 194), (56, 112), (56, 152), (56, 185), (56, 214), (57, 113), (57, 153), (57, 184), (57, 219), (58, 114), (58, 154), (58, 175), (58, 180), (59, 115), (59, 155), (59, 177), (59, 182), (60, 116), (60, 156), (60, 173), (60, 218), (61, 117), (61, 157), (61, 172), (61, 223), (62, 118), (62, 158), (62, 163), (62, 168), (63, 119), (63, 159), (63, 165), (63, 170), (64, 120), (64, 160), (64, 161), (64, 222), (65, 161), (65, 162), (65, 163), (65, 164), (66, 165), (66, 166), (66, 167), (66, 168), (67, 169), (67, 170), (67, 171), (67, 172), (68, 173), (68, 174), (68, 175), (68, 176), (69, 177), (69, 178), (69, 179), (69, 180), (70, 181), (70, 182), (70, 183), (70, 184), (71, 185), (71, 186), (71, 187), (71, 188), (72, 189), (72, 190), (72, 191), (72, 192), (73, 193), (73, 194), (73, 195), (73, 196), (74, 197), (74, 198), (74, 199), (74, 200), (75, 201), (75, 202), (75, 203), (75, 204), (76, 205), (76, 206), (76, 207), (76, 208), (77, 209), (77, 210), (77, 211), (77, 212), (78, 213), (78, 214), (78, 215), (78, 216), (79, 217), (79, 218), (79, 219), (79, 220), (80, 221), (80, 222), (80, 223), (80, 224), (81, 250), (81, 450), (82, 243), (82, 451), (83, 288), (83, 452), (84, 257), (84, 453), (85, 259), (85, 454), (86, 252), (86, 455), (87, 285), (87, 456), (88, 266), (88, 457), (89, 266), (89, 287), (90, 239), (90, 286), (91, 248), (91, 259), (92, 239), (92, 268), (93, 247), (93, 458), (94, 240), (94, 459), (95, 273), (95, 460), (96, 230), (96, 461), (97, 256), (97, 462), (98, 249), (98, 463), (99, 282), (99, 464), (100, 227), (100, 465), (101, 269), (101, 276), (102, 242), (102, 279), (103, 233), (103, 262), (104, 236), (104, 271), (105, 236), (105, 284), (106, 245), (106, 283), (107, 238), (107, 242), (108, 235), (108, 245), (109, 233), (109, 281), (110, 254), (110, 280), (111, 247), (111, 251), (112, 232), (112, 254), (113, 230), (113, 278), (114, 263), (114, 277), (115, 256), (115, 260), (116, 229), (116, 263), (117, 227), (117, 275), (118, 272), (118, 274), (119, 265), (119, 269), (120, 226), (120, 272), (121, 251), (121, 466), (122, 244), (122, 467), (123, 225), (123, 468), (124, 278), (124, 469), (125, 260), (125, 470), (126, 253), (126, 471), (127, 234), (127, 472), (128, 275), (128, 473), (129, 228), (129, 265), (130, 231), (130, 238), (131, 258), (131, 281), (132, 267), (132, 284), (133, 248), (133, 474), (134, 241), (134, 475), (135, 270), (135, 476), (136, 287), (136, 477), (137, 257), (137, 478), (138, 250), (138, 479), (139, 243), (139, 480), (140, 288), (140, 481), (141, 261), (141, 268), (142, 241), (142, 252), (143, 261), (143, 286), (144, 270), (144, 285), (145, 235), (145, 237), (146, 240), (146, 244), (147, 237), (147, 283), (148, 234), (148, 282), (149, 232), (149, 246), (150, 249), (150, 253), (151, 246), (151, 280), (152, 231), (152, 279), (153, 229), (153, 255), (154, 258), (154, 262), (155, 255), (155, 277), (156, 228), (156, 276), (157, 226), (157, 264), (158, 267), (158, 271), (159, 264), (159, 274), (160, 225), (160, 273), (161, 272), (161, 273), (162, 270), (162, 271), (163, 271), (163, 272), (164, 270), (164, 273), (165, 269), (165, 274), (166, 267), (166, 268), (167, 268), (167, 269), (168, 267), (168, 274), (169, 266), (169, 275), (170, 264), (170, 265), (171, 265), (171, 266), (172, 264), (172, 275), (173, 263), (173, 276), (174, 261), (174, 262), (175, 262), (175, 263), (176, 261), (176, 276), (177, 260), (177, 277), (178, 258), (178, 259), (179, 259), (179, 260), (180, 258), (180, 277), (181, 257), (181, 278), (182, 255), (182, 256), (183, 256), (183, 257), (184, 255), (184, 278), (185, 254), (185, 279), (186, 252), (186, 253), (187, 253), (187, 254), (188, 252), (188, 279), (189, 251), (189, 280), (190, 249), (190, 250), (191, 250), (191, 251), (192, 249), (192, 280), (193, 248), (193, 281), (194, 246), (194, 247), (195, 247), (195, 248), (196, 246), (196, 281), (197, 245), (197, 282), (198, 243), (198, 244), (199, 244), (199, 245), (200, 243), (200, 282), (201, 242), (201, 283), (202, 240), (202, 241), (203, 241), (203, 242), (204, 240), (204, 283), (205, 239), (205, 284), (206, 237), (206, 238), (207, 238), (207, 239), (208, 237), (208, 284), (209, 236), (209, 285), (210, 234), (210, 235), (211, 235), (211, 236), (212, 234), (212, 285), (213, 233), (213, 286), (214, 231), (214, 232), (215, 232), (215, 233), (216, 231), (216, 286), (217, 230), (217, 287), (218, 228), (218, 229), (219, 229), (219, 230), (220, 228), (220, 287), (221, 227), (221, 288), (222, 225), (222, 226), (223, 226), (223, 227), (224, 225), (224, 288), (289, 290), (289, 320), (289, 362), (289, 385), (290, 291), (290, 361), (290, 386), (291, 292), (291, 365), (291, 387), (292, 293), (292, 368), (292, 388), (293, 294), (293, 371), (293, 389), (294, 295), (294, 374), (294, 390), (295, 296), (295, 376), (295, 391), (296, 297), (296, 378), (296, 392), (297, 298), (297, 380), (297, 393), (298, 299), (298, 382), (298, 394), (299, 300), (299, 384), (299, 395), (300, 301), (300, 356), (300, 396), (301, 302), (301, 355), (301, 397), (302, 303), (302, 358), (302, 398), (303, 304), (303, 360), (303, 399), (304, 305), (304, 364), (304, 400), (305, 306), (305, 367), (305, 401), (306, 307), (306, 370), (306, 402), (307, 308), (307, 373), (307, 403), (308, 309), (308, 375), (308, 404), (309, 310), (309, 377), (309, 405), (310, 311), (310, 379), (310, 406), (311, 312), (311, 381), (311, 407), (312, 313), (312, 383), (312, 408), (313, 314), (313, 354), (313, 409), (314, 315), (314, 353), (314, 410), (315, 316), (315, 357), (315, 411), (316, 317), (316, 359), (316, 412), (317, 318), (317, 363), (317, 413), (318, 319), (318, 366), (318, 414), (319, 320), (319, 369), (319, 415), (320, 372), (320, 416), (321, 322), (321, 352), (321, 385), (322, 323), (322, 386), (323, 324), (323, 387), (324, 325), (324, 388), (325, 326), (325, 389), (326, 327), (326, 390), (327, 328), (327, 391), (328, 329), (328, 392), (329, 330), (329, 393), (330, 331), (330, 394), (331, 332), (331, 395), (332, 333), (332, 396), (333, 334), (333, 397), (334, 335), (334, 398), (335, 336), (335, 399), (336, 337), (336, 400), (337, 338), (337, 401), (338, 339), (338, 402), (339, 340), (339, 403), (340, 341), (340, 404), (341, 342), (341, 405), (342, 343), (342, 406), (343, 344), (343, 407), (344, 345), (344, 408), (345, 346), (345, 409), (346, 347), (346, 410), (347, 348), (347, 411), (348, 349), (348, 412), (349, 350), (349, 413), (350, 351), (350, 414), (351, 352), (351, 415), (352, 416), (353, 354), (353, 357), (353, 422), (353, 438), (353, 454), (354, 383), (354, 422), (354, 474), (355, 356), (355, 358), (355, 419), (355, 451), (355, 480), (356, 384), (356, 448), (356, 464), (356, 480), (357, 359), (357, 430), (357, 438), (357, 470), (358, 360), (358, 427), (358, 435), (358, 451), (358, 467), (359, 363), (359, 430), (359, 446), (359, 462), (360, 364), (360, 427), (360, 459), (361, 362), (361, 365), (361, 441), (361, 457), (361, 473), (362, 372), (362, 425), (362, 457), (362, 477), (363, 366), (363, 420), (363, 437), (363, 446), (363, 453), (363, 478), (364, 367), (364, 443), (364, 459), (364, 475), (365, 368), (365, 433), (365, 465), (365, 473), (366, 369), (366, 429), (366, 437), (366, 469), (367, 370), (367, 423), (367, 455), (367, 475), (368, 371), (368, 449), (368, 465), (369, 372), (369, 429), (369, 461), (370, 373), (370, 439), (370, 455), (370, 471), (371, 374), (371, 421), (371, 436), (371, 449), (371, 452), (371, 481), (372, 445), (372, 461), (372, 477), (373, 375), (373, 431), (373, 471), (374, 376), (374, 428), (374, 436), (374, 468), (375, 377), (375, 431), (375, 447), (375, 463), (376, 378), (376, 428), (376, 444), (376, 460), (377, 379), (377, 418), (377, 447), (377, 450), (377, 479), (378, 380), (378, 424), (378, 444), (378, 476), (379, 381), (379, 434), (379, 450), (379, 466), (380, 382), (380, 424), (380, 456), (381, 383), (381, 426), (381, 458), (381, 466), (382, 384), (382, 440), (382, 456), (382, 472), (383, 442), (383, 458), (383, 474), (384, 432), (384, 464), (384, 472), (385, 386), (385, 416), (386, 387), (387, 388), (388, 389), (389, 390), (390, 391), (391, 392), (392, 393), (393, 394), (394, 395), (395, 396), (396, 397), (397, 398), (398, 399), (399, 400), (400, 401), (401, 402), (402, 403), (403, 404), (404, 405), (405, 406), (406, 407), (407, 408), (408, 409), (409, 410), (410, 411), (411, 412), (412, 413), (413, 414), (414, 415), (415, 416), (418, 450), (418, 479), (419, 451), (419, 480), (420, 453), (420, 478), (421, 452), (421, 481), (422, 454), (422, 474), (423, 455), (423, 475), (424, 456), (424, 476), (425, 457), (425, 477), (426, 458), (426, 466), (427, 459), (427, 467), (428, 460), (428, 468), (429, 461), (429, 469), (430, 462), (430, 470), (431, 463), (431, 471), (432, 464), (432, 472), (433, 465), (433, 473), (434, 450), (434, 466), (435, 451), (435, 467), (436, 452), (436, 468), (437, 453), (437, 469), (438, 454), (438, 470), (439, 455), (439, 471), (440, 456), (440, 472), (441, 457), (441, 473), (442, 458), (442, 474), (443, 459), (443, 475), (444, 460), (444, 476), (445, 461), (445, 477), (446, 462), (446, 478), (447, 463), (447, 479), (448, 464), (448, 480), (449, 465), (449, 481)])
me_plane_001.attributes.new('sharp_edge', 'BOOLEAN', 'EDGE').data.foreach_set('value', [ (min(e.vertices), max(e.vertices)) in _k for e in me_plane_001.edges])
_uv = me_plane_001.uv_layers.new(name='UVMap')
_uv.uv.foreach_set('vector', [0.4186, 0.7229, 0.4252, 0.7085, 0.433, 0.7196, 0.4342, 0.7354, 0.3462, 0.8769, 0.3521, 0.8558, 0.378, 0.8694, 0.3784, 0.8843, 0.2021, 0.7687, 0.2338, 0.7454, 0.2427, 0.7469, 0.2331, 0.7694, 0.2982, 0.6466, 0.3077, 0.631, 0.3209, 0.6398, 0.3105, 0.6543, 0.2432, 0.7236, 0.2605, 0.6988, 0.2777, 0.7083, 0.2548, 0.7285, 0.1559, 0.6776, 0.1886, 0.6563, 0.2109, 0.6674, 0.1824, 0.6848, 0.214, 0.6086, 0.2206, 0.588, 0.2409, 0.6014, 0.2301, 0.6221, 0.146, 0.8554, 0.1563, 0.8323, 0.1721, 0.848, 0.1637, 0.8704, 0.07923, 0.8092, 0.09896, 0.7673, 0.1134, 0.7969, 0.1015, 0.8154, 0.1129, 0.7371, 0.1179, 0.7248, 0.1384, 0.7368, 0.1294, 0.7522, 0.2875, 0.9539, 0.3103, 0.9389, 0.3351, 0.95, 0.3092, 0.9639, 0.2224, 0.8818, 0.2345, 0.8644, 0.2633, 0.866, 0.243, 0.8965, 0.2626, 0.8237, 0.2718, 0.8013, 0.2958, 0.8211, 0.2853, 0.8376, 0.3935, 0.8101, 0.4018, 0.7849, 0.4343, 0.8018, 0.4145, 0.8323, 0.3117, 0.7539, 0.3253, 0.7274, 0.3421, 0.7417, 0.3317, 0.7646, 0.3591, 0.6832, 0.3701, 0.6717, 0.3869, 0.6811, 0.377, 0.6935, 0.3372, 0.708, 0.3479, 0.6944, 0.3652, 0.7075, 0.3542, 0.7227, 0.3018, 0.6867, 0.3132, 0.6734, 0.3287, 0.6807, 0.3185, 0.6935, 0.3248, 0.662, 0.3376, 0.6483, 0.3511, 0.6608, 0.3399, 0.671, 0.2834, 0.786, 0.2952, 0.7733, 0.3183, 0.7864, 0.3067, 0.8044, 0.2492, 0.7491, 0.2574, 0.7454, 0.2733, 0.7582, 0.2646, 0.7635, 0.2735, 0.7363, 0.2916, 0.7093, 0.3065, 0.7149, 0.2923, 0.7511, 0.3675, 0.8405, 0.3832, 0.8282, 0.4074, 0.8454, 0.397, 0.8594, 0.3268, 0.8192, 0.3367, 0.7996, 0.3575, 0.8118, 0.3452, 0.8297, 0.3485, 0.7759, 0.3598, 0.7504, 0.3782, 0.7647, 0.3677, 0.7893, 0.2459, 0.852, 0.2539, 0.84, 0.2752, 0.8507, 0.2676, 0.86, 0.2027, 0.8438, 0.2157, 0.8258, 0.2321, 0.8342, 0.2211, 0.8487, 0.2465, 0.7822, 0.2478, 0.7522, 0.2606, 0.7777, 0.2496, 0.8037, 0.189, 0.9377, 0.208, 0.9066, 0.2236, 0.916, 0.2064, 0.9442, 0.1557, 0.9111, 0.1689, 0.886, 0.1862, 0.8998, 0.1715, 0.9251, 0.1805, 0.8746, 0.1915, 0.857, 0.2121, 0.8588, 0.2005, 0.8751, 0.2524, 0.9799, 0.2664, 0.9659, 0.2843, 0.9708, 0.267, 0.9844, 0.22, 0.9562, 0.2334, 0.9287, 0.2422, 0.938, 0.2357, 0.9727, 0.2538, 0.9162, 0.2796, 0.895, 0.2907, 0.9216, 0.2686, 0.9342, 0.1097, 0.7507, 0.1123, 0.7432, 0.1248, 0.7641, 0.1185, 0.7841, 0.04842, 0.7553, 0.05973, 0.7392, 0.08569, 0.7416, 0.07694, 0.7557, 0.07205, 0.7206, 0.0831, 0.7041, 0.1007, 0.7147, 0.09149, 0.7307, 0.05034, 0.8597, 0.06429, 0.8392, 0.08679, 0.8524, 0.06747, 0.8718, 0.01845, 0.835, 0.02128, 0.8106, 0.04232, 0.8242, 0.03476, 0.8466, 0.02859, 0.7869, 0.03877, 0.7692, 0.06452, 0.7779, 0.05256, 0.7999, 0.1142, 0.9018, 0.1294, 0.8807, 0.1537, 0.8811, 0.1372, 0.9038, 0.08253, 0.8829, 0.09976, 0.8631, 0.1127, 0.873, 0.09729, 0.8938, 0.116, 0.8313, 0.1287, 0.8042, 0.1403, 0.8185, 0.1284, 0.8431, 0.2029, 0.6424, 0.2078, 0.6256, 0.2159, 0.6543, 0.2133, 0.6621, 0.1584, 0.6294, 0.1703, 0.616, 0.19, 0.6272, 0.1806, 0.6389, 0.1803, 0.5994, 0.1909, 0.5812, 0.2037, 0.582, 0.1955, 0.6057, 0.1271, 0.7089, 0.138, 0.6938, 0.1639, 0.7036, 0.1486, 0.7199, 0.09308, 0.6895, 0.1041, 0.6746, 0.1216, 0.6849, 0.1104, 0.6994, 0.1203, 0.6581, 0.1406, 0.6421, 0.1647, 0.6501, 0.1399, 0.6675, 0.2401, 0.743, 0.2407, 0.7377, 0.2456, 0.7425, 0.2429, 0.7462, 0.1756, 0.7287, 0.1912, 0.714, 0.2207, 0.7244, 0.2144, 0.7337, 0.2088, 0.6951, 0.2201, 0.6732, 0.2395, 0.6869, 0.2274, 0.7092, 0.2747, 0.6749, 0.2885, 0.6594, 0.2999, 0.6661, 0.2881, 0.682, 0.2306, 0.6543, 0.2405, 0.6403, 0.2686, 0.6506, 0.2562, 0.6663, 0.2543, 0.6266, 0.2668, 0.6132, 0.2909, 0.6227, 0.2787, 0.6371, 0.1635, 0.8158, 0.173, 0.8029, 0.1962, 0.818, 0.185, 0.8273, 0.1337, 0.7932, 0.1388, 0.7819, 0.1551, 0.7932, 0.148, 0.8038, 0.1482, 0.7659, 0.1642, 0.7452, 0.1965, 0.7471, 0.174, 0.7683, 0.3327, 0.9282, 0.3476, 0.9078, 0.3793, 0.9347, 0.3549, 0.9407, 0.2895, 0.878, 0.2977, 0.8654, 0.316, 0.8847, 0.307, 0.9045, 0.3086, 0.8512, 0.3186, 0.8363, 0.3328, 0.8462, 0.3229, 0.8636, 0.4072, 0.7599, 0.414, 0.7388, 0.4343, 0.7537, 0.4317, 0.7803, 0.3705, 0.7308, 0.3808, 0.7169, 0.3968, 0.726, 0.3872, 0.743, 0.3931, 0.7016, 0.4029, 0.6887, 0.4163, 0.6981, 0.4072, 0.7108, 0.3808, 0.7169, 0.3931, 0.7016, 0.4072, 0.7108, 0.3968, 0.726, 0.3652, 0.7075, 0.377, 0.6935, 0.3931, 0.7016, 0.3808, 0.7169, 0.377, 0.6935, 0.3869, 0.6811, 0.4029, 0.6887, 0.3931, 0.7016, 0.3598, 0.7504, 0.3705, 0.7308, 0.3872, 0.743, 0.3782, 0.7647, 0.3421, 0.7417, 0.3542, 0.7227, 0.3705, 0.7308, 0.3598, 0.7504, 0.3542, 0.7227, 0.3652, 0.7075, 0.3808, 0.7169, 0.3705, 0.7308, 0.4018, 0.7849, 0.4072, 0.7599, 0.4317, 0.7803, 0.4343, 0.8018, 0.3782, 0.7647, 0.3872, 0.743, 0.4072, 0.7599, 0.4018, 0.7849, 0.3872, 0.743, 0.3968, 0.726, 0.414, 0.7388, 0.4072, 0.7599, 0.2977, 0.8654, 0.3086, 0.8512, 0.3229, 0.8636, 0.316, 0.8847, 0.2752, 0.8507, 0.2853, 0.8376, 0.3086, 0.8512, 0.2977, 0.8654, 0.2853, 0.8376, 0.2958, 0.8211, 0.3186, 0.8363, 0.3086, 0.8512, 0.2796, 0.895, 0.2895, 0.878, 0.307, 0.9045, 0.2907, 0.9216, 0.2633, 0.866, 0.2676, 0.86, 0.2895, 0.878, 0.2796, 0.895, 0.2676, 0.86, 0.2752, 0.8507, 0.2977, 0.8654, 0.2895, 0.878, 0.3103, 0.9389, 0.3327, 0.9282, 0.3549, 0.9407, 0.3351, 0.95, 0.2907, 0.9216, 0.307, 0.9045, 0.3327, 0.9282, 0.3103, 0.9389, 0.307, 0.9045, 0.316, 0.8847, 0.3476, 0.9078, 0.3327, 0.9282, 0.1388, 0.7819, 0.1482, 0.7659, 0.174, 0.7683, 0.1551, 0.7932, 0.1248, 0.7641, 0.1294, 0.7522, 0.1482, 0.7659, 0.1388, 0.7819, 0.1294, 0.7522, 0.1384, 0.7368, 0.1642, 0.7452, 0.1482, 0.7659, 0.1287, 0.8042, 0.1337, 0.7932, 0.148, 0.8038, 0.1403, 0.8185, 0.1134, 0.7969, 0.1185, 0.7841, 0.1337, 0.7932, 0.1287, 0.8042, 0.1185, 0.7841, 0.1248, 0.7641, 0.1388, 0.7819, 0.1337, 0.7932, 0.1563, 0.8323, 0.1635, 0.8158, 0.185, 0.8273, 0.1721, 0.848, 0.1403, 0.8185, 0.148, 0.8038, 0.1635, 0.8158, 0.1563, 0.8323, 0.148, 0.8038, 0.1551, 0.7932, 0.173, 0.8029, 0.1635, 0.8158, 0.2405, 0.6403, 0.2543, 0.6266, 0.2787, 0.6371, 0.2686, 0.6506, 0.2159, 0.6543, 0.2301, 0.6221, 0.2543, 0.6266, 0.2405, 0.6403, 0.2301, 0.6221, 0.2409, 0.6014, 0.2668, 0.6132, 0.2543, 0.6266, 0.2201, 0.6732, 0.2306, 0.6543, 0.2562, 0.6663, 0.2395, 0.6869, 0.2109, 0.6674, 0.2133, 0.6621, 0.2306, 0.6543, 0.2201, 0.6732, 0.2133, 0.6621, 0.2159, 0.6543, 0.2405, 0.6403, 0.2306, 0.6543, 0.2605, 0.6988, 0.2747, 0.6749, 0.2881, 0.682, 0.2777, 0.7083, 0.2395, 0.6869, 0.2562, 0.6663, 0.2747, 0.6749, 0.2605, 0.6988, 0.2562, 0.6663, 0.2686, 0.6506, 0.2885, 0.6594, 0.2747, 0.6749, 0.1912, 0.714, 0.2088, 0.6951, 0.2274, 0.7092, 0.2207, 0.7244, 0.1639, 0.7036, 0.1824, 0.6848, 0.2088, 0.6951, 0.1912, 0.714, 0.1824, 0.6848, 0.2109, 0.6674, 0.2201, 0.6732, 0.2088, 0.6951, 0.1642, 0.7452, 0.1756, 0.7287, 0.2144, 0.7337, 0.1965, 0.7471, 0.1384, 0.7368, 0.1486, 0.7199, 0.1756, 0.7287, 0.1642, 0.7452, 0.1486, 0.7199, 0.1639, 0.7036, 0.1912, 0.714, 0.1756, 0.7287, 0.2338, 0.7454, 0.2401, 0.743, 0.2429, 0.7462, 0.2427, 0.7469, 0.1965, 0.7471, 0.2144, 0.7337, 0.2401, 0.743, 0.2338, 0.7454, 0.2144, 0.7337, 0.2207, 0.7244, 0.2407, 0.7377, 0.2401, 0.743, 0.1041, 0.6746, 0.1203, 0.6581, 0.1399, 0.6675, 0.1216, 0.6849, 0.08447, 0.6651, 0.1008, 0.646, 0.1203, 0.6581, 0.1041, 0.6746, 0.1008, 0.646, 0.117, 0.6328, 0.1406, 0.6421, 0.1203, 0.6581, 0.0831, 0.7041, 0.09308, 0.6895, 0.1104, 0.6994, 0.1007, 0.7147, 0.06534, 0.6927, 0.07502, 0.6789, 0.09308, 0.6895, 0.0831, 0.7041, 0.07502, 0.6789, 0.08447, 0.6651, 0.1041, 0.6746, 0.09308, 0.6895, 0.1179, 0.7248, 0.1271, 0.7089, 0.1486, 0.7199, 0.1384, 0.7368, 0.1007, 0.7147, 0.1104, 0.6994, 0.1271, 0.7089, 0.1179, 0.7248, 0.1104, 0.6994, 0.1216, 0.6849, 0.138, 0.6938, 0.1271, 0.7089, 0.1703, 0.616, 0.1803, 0.5994, 0.1955, 0.6057, 0.19, 0.6272, 0.1486, 0.6014, 0.1647, 0.5902, 0.1803, 0.5994, 0.1703, 0.616, 0.1647, 0.5902, 0.1801, 0.582, 0.1909, 0.5812, 0.1803, 0.5994, 0.1406, 0.6421, 0.1584, 0.6294, 0.1806, 0.6389, 0.1647, 0.6501, 0.117, 0.6328, 0.1335, 0.6163, 0.1584, 0.6294, 0.1406, 0.6421, 0.1335, 0.6163, 0.1486, 0.6014, 0.1703, 0.616, 0.1584, 0.6294, 0.1886, 0.6563, 0.2029, 0.6424, 0.2133, 0.6621, 0.2109, 0.6674, 0.1647, 0.6501, 0.1806, 0.6389, 0.2029, 0.6424, 0.1886, 0.6563, 0.1806, 0.6389, 0.19, 0.6272, 0.2078, 0.6256, 0.2029, 0.6424, 0.09976, 0.8631, 0.116, 0.8313, 0.1284, 0.8431, 0.1127, 0.873, 0.08679, 0.8524, 0.1015, 0.8154, 0.116, 0.8313, 0.09976, 0.8631, 0.1015, 0.8154, 0.1134, 0.7969, 0.1287, 0.8042, 0.116, 0.8313, 0.06835, 0.8998, 0.08253, 0.8829, 0.09729, 0.8938, 0.08484, 0.9095, 0.05259, 0.8903, 0.06747, 0.8718, 0.08253, 0.8829, 0.06835, 0.8998, 0.06747, 0.8718, 0.08679, 0.8524, 0.09976, 0.8631, 0.08253, 0.8829, 0.1023, 0.9198, 0.1142, 0.9018, 0.1372, 0.9038, 0.1223, 0.9288, 0.08484, 0.9095, 0.09729, 0.8938, 0.1142, 0.9018, 0.1023, 0.9198, 0.09729, 0.8938, 0.1127, 0.873, 0.1294, 0.8807, 0.1142, 0.9018, 0.02128, 0.8106, 0.02859, 0.7869, 0.05256, 0.7999, 0.04232, 0.8242, 0.0001382, 0.7967, 0.008763, 0.7716, 0.02859, 0.7869, 0.02128, 0.8106, 0.008763, 0.7716, 0.01803, 0.7573, 0.03877, 0.7692, 0.02859, 0.7869, 0.01608, 0.8578, 0.01845, 0.835, 0.03476, 0.8466, 0.02677, 0.8649, 0.001701, 0.8487, 0.001433, 0.8229, 0.01845, 0.835, 0.01608, 0.8578, 0.001433, 0.8229, 0.0001382, 0.7967, 0.02128, 0.8106, 0.01845, 0.835, 0.03892, 0.8771, 0.05034, 0.8597, 0.06747, 0.8718, 0.05259, 0.8903, 0.02677, 0.8649, 0.03476, 0.8466, 0.05034, 0.8597, 0.03892, 0.8771, 0.03476, 0.8466, 0.04232, 0.8242, 0.06429, 0.8392, 0.05034, 0.8597, 0.05973, 0.7392, 0.07205, 0.7206, 0.09149, 0.7307, 0.08569, 0.7416, 0.04087, 0.7276, 0.0541, 0.7087, 0.07205, 0.7206, 0.05973, 0.7392, 0.0541, 0.7087, 0.06534, 0.6927, 0.0831, 0.7041, 0.07205, 0.7206, 0.03877, 0.7692, 0.04842, 0.7553, 0.07694, 0.7557, 0.06452, 0.7779, 0.01803, 0.7573, 0.02603, 0.7463, 0.04842, 0.7553, 0.03877, 0.7692, 0.02603, 0.7463, 0.04087, 0.7276, 0.05973, 0.7392, 0.04842, 0.7553, 0.09896, 0.7673, 0.1097, 0.7507, 0.1185, 0.7841, 0.1134, 0.7969, 0.06452, 0.7779, 0.07694, 0.7557, 0.1097, 0.7507, 0.09896, 0.7673, 0.07694, 0.7557, 0.08569, 0.7416, 0.1123, 0.7432, 0.1097, 0.7507, 0.2334, 0.9287, 0.2538, 0.9162, 0.2686, 0.9342, 0.2422, 0.938, 0.2236, 0.916, 0.243, 0.8965, 0.2538, 0.9162, 0.2334, 0.9287, 0.243, 0.8965, 0.2633, 0.866, 0.2796, 0.895, 0.2538, 0.9162, 0.2113, 0.9902, 0.22, 0.9562, 0.2357, 0.9727, 0.2299, 0.9999, 0.1934, 0.9732, 0.2064, 0.9442, 0.22, 0.9562, 0.2113, 0.9902, 0.2064, 0.9442, 0.2236, 0.916, 0.2334, 0.9287, 0.22, 0.9562, 0.2454, 0.9995, 0.2524, 0.9799, 0.267, 0.9844, 0.2584, 0.9965, 0.2299, 0.9999, 0.2357, 0.9727, 0.2524, 0.9799, 0.2454, 0.9995, 0.2357, 0.9727, 0.2422, 0.938, 0.2664, 0.9659, 0.2524, 0.9799, 0.1689, 0.886, 0.1805, 0.8746, 0.2005, 0.8751, 0.1862, 0.8998, 0.1537, 0.8811, 0.1637, 0.8704, 0.1805, 0.8746, 0.1689, 0.886, 0.1637, 0.8704, 0.1721, 0.848, 0.1915, 0.857, 0.1805, 0.8746, 0.1433, 0.9376, 0.1557, 0.9111, 0.1715, 0.9251, 0.1581, 0.9513, 0.1223, 0.9288, 0.1372, 0.9038, 0.1557, 0.9111, 0.1433, 0.9376, 0.1372, 0.9038, 0.1537, 0.8811, 0.1689, 0.886, 0.1557, 0.9111, 0.1745, 0.9639, 0.189, 0.9377, 0.2064, 0.9442, 0.1934, 0.9732, 0.1581, 0.9513, 0.1715, 0.9251, 0.189, 0.9377, 0.1745, 0.9639, 0.1715, 0.9251, 0.1862, 0.8998, 0.208, 0.9066, 0.189, 0.9377, 0.2157, 0.8258, 0.2465, 0.7822, 0.2496, 0.8037, 0.2321, 0.8342, 0.1962, 0.818, 0.2331, 0.7694, 0.2465, 0.7822, 0.2157, 0.8258, 0.2331, 0.7694, 0.2427, 0.7469, 0.2478, 0.7522, 0.2465, 0.7822, 0.1915, 0.857, 0.2027, 0.8438, 0.2211, 0.8487, 0.2121, 0.8588, 0.1721, 0.848, 0.185, 0.8273, 0.2027, 0.8438, 0.1915, 0.857, 0.185, 0.8273, 0.1962, 0.818, 0.2157, 0.8258, 0.2027, 0.8438, 0.2345, 0.8644, 0.2459, 0.852, 0.2676, 0.86, 0.2633, 0.866, 0.2121, 0.8588, 0.2211, 0.8487, 0.2459, 0.852, 0.2345, 0.8644, 0.2211, 0.8487, 0.2321, 0.8342, 0.2539, 0.84, 0.2459, 0.852, 0.3367, 0.7996, 0.3485, 0.7759, 0.3677, 0.7893, 0.3575, 0.8118, 0.3183, 0.7864, 0.3317, 0.7646, 0.3485, 0.7759, 0.3367, 0.7996, 0.3317, 0.7646, 0.3421, 0.7417, 0.3598, 0.7504, 0.3485, 0.7759, 0.3186, 0.8363, 0.3268, 0.8192, 0.3452, 0.8297, 0.3328, 0.8462, 0.2958, 0.8211, 0.3067, 0.8044, 0.3268, 0.8192, 0.3186, 0.8363, 0.3067, 0.8044, 0.3183, 0.7864, 0.3367, 0.7996, 0.3268, 0.8192, 0.3521, 0.8558, 0.3675, 0.8405, 0.397, 0.8594, 0.378, 0.8694, 0.3328, 0.8462, 0.3452, 0.8297, 0.3675, 0.8405, 0.3521, 0.8558, 0.3452, 0.8297, 0.3575, 0.8118, 0.3832, 0.8282, 0.3675, 0.8405, 0.2574, 0.7454, 0.2735, 0.7363, 0.2923, 0.7511, 0.2733, 0.7582, 0.2456, 0.7425, 0.2548, 0.7285, 0.2735, 0.7363, 0.2574, 0.7454, 0.2548, 0.7285, 0.2777, 0.7083, 0.2916, 0.7093, 0.2735, 0.7363, 0.2478, 0.7522, 0.2492, 0.7491, 0.2646, 0.7635, 0.2606, 0.7777, 0.2427, 0.7469, 0.2429, 0.7462, 0.2492, 0.7491, 0.2478, 0.7522, 0.2429, 0.7462, 0.2456, 0.7425, 0.2574, 0.7454, 0.2492, 0.7491, 0.2718, 0.8013, 0.2834, 0.786, 0.3067, 0.8044, 0.2958, 0.8211, 0.2606, 0.7777, 0.2646, 0.7635, 0.2834, 0.786, 0.2718, 0.8013, 0.2646, 0.7635, 0.2733, 0.7582, 0.2952, 0.7733, 0.2834, 0.786, 0.3132, 0.6734, 0.3248, 0.662, 0.3399, 0.671, 0.3287, 0.6807, 0.2999, 0.6661, 0.3105, 0.6543, 0.3248, 0.662, 0.3132, 0.6734, 0.3105, 0.6543, 0.3209, 0.6398, 0.3376, 0.6483, 0.3248, 0.662, 0.2916, 0.7093, 0.3018, 0.6867, 0.3185, 0.6935, 0.3065, 0.7149, 0.2777, 0.7083, 0.2881, 0.682, 0.3018, 0.6867, 0.2916, 0.7093, 0.2881, 0.682, 0.2999, 0.6661, 0.3132, 0.6734, 0.3018, 0.6867, 0.3253, 0.7274, 0.3372, 0.708, 0.3542, 0.7227, 0.3421, 0.7417, 0.3065, 0.7149, 0.3185, 0.6935, 0.3372, 0.708, 0.3253, 0.7274, 0.3185, 0.6935, 0.3287, 0.6807, 0.3479, 0.6944, 0.3372, 0.708, 0.3479, 0.6944, 0.3591, 0.6832, 0.377, 0.6935, 0.3652, 0.7075, 0.3287, 0.6807, 0.3399, 0.671, 0.3591, 0.6832, 0.3479, 0.6944, 0.3399, 0.671, 0.3511, 0.6608, 0.3701, 0.6717, 0.3591, 0.6832, 0.2952, 0.7733, 0.3117, 0.7539, 0.3317, 0.7646, 0.3183, 0.7864, 0.2733, 0.7582, 0.2923, 0.7511, 0.3117, 0.7539, 0.2952, 0.7733, 0.2923, 0.7511, 0.3065, 0.7149, 0.3253, 0.7274, 0.3117, 0.7539, 0.3832, 0.8282, 0.3935, 0.8101, 0.4145, 0.8323, 0.4074, 0.8454, 0.3575, 0.8118, 0.3677, 0.7893, 0.3935, 0.8101, 0.3832, 0.8282, 0.3677, 0.7893, 0.3782, 0.7647, 0.4018, 0.7849, 0.3935, 0.8101, 0.2539, 0.84, 0.2626, 0.8237, 0.2853, 0.8376, 0.2752, 0.8507, 0.2321, 0.8342, 0.2496, 0.8037, 0.2626, 0.8237, 0.2539, 0.84, 0.2496, 0.8037, 0.2606, 0.7777, 0.2718, 0.8013, 0.2626, 0.8237, 0.208, 0.9066, 0.2224, 0.8818, 0.243, 0.8965, 0.2236, 0.916, 0.1862, 0.8998, 0.2005, 0.8751, 0.2224, 0.8818, 0.208, 0.9066, 0.2005, 0.8751, 0.2121, 0.8588, 0.2345, 0.8644, 0.2224, 0.8818, 0.2664, 0.9659, 0.2875, 0.9539, 0.3092, 0.9639, 0.2843, 0.9708, 0.2422, 0.938, 0.2686, 0.9342, 0.2875, 0.9539, 0.2664, 0.9659, 0.2686, 0.9342, 0.2907, 0.9216, 0.3103, 0.9389, 0.2875, 0.9539, 0.1123, 0.7432, 0.1129, 0.7371, 0.1294, 0.7522, 0.1248, 0.7641, 0.08569, 0.7416, 0.09149, 0.7307, 0.1129, 0.7371, 0.1123, 0.7432, 0.09149, 0.7307, 0.1007, 0.7147, 0.1179, 0.7248, 0.1129, 0.7371, 0.06429, 0.8392, 0.07923, 0.8092, 0.1015, 0.8154, 0.08679, 0.8524, 0.04232, 0.8242, 0.05256, 0.7999, 0.07923, 0.8092, 0.06429, 0.8392, 0.05256, 0.7999, 0.06452, 0.7779, 0.09896, 0.7673, 0.07923, 0.8092, 0.1294, 0.8807, 0.146, 0.8554, 0.1637, 0.8704, 0.1537, 0.8811, 0.1127, 0.873, 0.1284, 0.8431, 0.146, 0.8554, 0.1294, 0.8807, 0.1284, 0.8431, 0.1403, 0.8185, 0.1563, 0.8323, 0.146, 0.8554, 0.2078, 0.6256, 0.214, 0.6086, 0.2301, 0.6221, 0.2159, 0.6543, 0.19, 0.6272, 0.1955, 0.6057, 0.214, 0.6086, 0.2078, 0.6256, 0.1955, 0.6057, 0.2037, 0.582, 0.2206, 0.588, 0.214, 0.6086, 0.138, 0.6938, 0.1559, 0.6776, 0.1824, 0.6848, 0.1639, 0.7036, 0.1216, 0.6849, 0.1399, 0.6675, 0.1559, 0.6776, 0.138, 0.6938, 0.1399, 0.6675, 0.1647, 0.6501, 0.1886, 0.6563, 0.1559, 0.6776, 0.2407, 0.7377, 0.2432, 0.7236, 0.2548, 0.7285, 0.2456, 0.7425, 0.2207, 0.7244, 0.2274, 0.7092, 0.2432, 0.7236, 0.2407, 0.7377, 0.2274, 0.7092, 0.2395, 0.6869, 0.2605, 0.6988, 0.2432, 0.7236, 0.2885, 0.6594, 0.2982, 0.6466, 0.3105, 0.6543, 0.2999, 0.6661, 0.2686, 0.6506, 0.2787, 0.6371, 0.2982, 0.6466, 0.2885, 0.6594, 0.2787, 0.6371, 0.2909, 0.6227, 0.3077, 0.631, 0.2982, 0.6466, 0.173, 0.8029, 0.2021, 0.7687, 0.2331, 0.7694, 0.1962, 0.818, 0.1551, 0.7932, 0.174, 0.7683, 0.2021, 0.7687, 0.173, 0.8029, 0.174, 0.7683, 0.1965, 0.7471, 0.2338, 0.7454, 0.2021, 0.7687, 0.3476, 0.9078, 0.3462, 0.8769, 0.3784, 0.8843, 0.3793, 0.9347, 0.316, 0.8847, 0.3229, 0.8636, 0.3462, 0.8769, 0.3476, 0.9078, 0.3229, 0.8636, 0.3328, 0.8462, 0.3521, 0.8558, 0.3462, 0.8769, 0.414, 0.7388, 0.4186, 0.7229, 0.4342, 0.7354, 0.4343, 0.7537, 0.3968, 0.726, 0.4072, 0.7108, 0.4186, 0.7229, 0.414, 0.7388, 0.4072, 0.7108, 0.4163, 0.6981, 0.4252, 0.7085, 0.4186, 0.7229, 0.2419, 0.06872, 0.2816, 0.07276, 0.282, 0.09396, 0.2505, 0.0917, 0.1157, 0.165, 0.1416, 0.1353, 0.1563, 0.1512, 0.1338, 0.1777, 0.1886, 0.4933, 0.1454, 0.4634, 0.1532, 0.4525, 0.1844, 0.4629, 0.2816, 0.07276, 0.3204, 0.07654, 0.318, 0.09682, 0.282, 0.09396, 0.1454, 0.4634, 0.1228, 0.4541, 0.1416, 0.4057, 0.1532, 0.4525, 0.3204, 0.07654, 0.3704, 0.09121, 0.3697, 0.1068, 0.318, 0.09682, 0.1228, 0.4541, 0.1041, 0.3929, 0.1197, 0.3722, 0.1416, 0.4057, 0.5238, 0.253, 0.5238, 0.269, 0.474, 0.2787, 0.473, 0.2486, 0.3704, 0.09121, 0.4301, 0.08859, 0.4065, 0.1137, 0.3697, 0.1068, 0.1041, 0.3929, 0.07679, 0.3431, 0.09309, 0.3377, 0.1197, 0.3722, 0.5238, 0.269, 0.4996, 0.3166, 0.4633, 0.3169, 0.474, 0.2787, 0.4301, 0.08859, 0.4575, 0.1254, 0.4268, 0.1435, 0.4065, 0.1137, 0.07679, 0.3431, 0.07334, 0.3129, 0.09622, 0.3085, 0.09309, 0.3377, 0.4996, 0.3166, 0.4858, 0.3657, 0.4672, 0.3512, 0.4633, 0.3169, 0.4575, 0.1254, 0.456, 0.1465, 0.4356, 0.1677, 0.4268, 0.1435, 0.07334, 0.3129, 0.05907, 0.2843, 0.08733, 0.279, 0.09622, 0.3085, 0.4858, 0.3657, 0.4422, 0.4011, 0.4311, 0.3864, 0.4672, 0.3512, 0.456, 0.1465, 0.5118, 0.2131, 0.4616, 0.2088, 0.4356, 0.1677, 0.05907, 0.2843, 0.06563, 0.2355, 0.09203, 0.239, 0.08733, 0.279, 0.4422, 0.4011, 0.4153, 0.4421, 0.4022, 0.4154, 0.4311, 0.3864, 0.5118, 0.2131, 0.5238, 0.253, 0.473, 0.2486, 0.4616, 0.2088, 0.06563, 0.2355, 0.071, 0.1987, 0.1016, 0.2046, 0.09203, 0.239, 0.4153, 0.4421, 0.3882, 0.4545, 0.373, 0.432, 0.4022, 0.4154, 0.071, 0.1987, 0.0786, 0.1419, 0.1157, 0.165, 0.1016, 0.2046, 0.3882, 0.4545, 0.3452, 0.4624, 0.3373, 0.4445, 0.373, 0.432, 0.0786, 0.1419, 0.1151, 0.1027, 0.1416, 0.1353, 0.1157, 0.165, 0.3452, 0.4624, 0.3062, 0.4808, 0.3046, 0.4596, 0.3373, 0.4445, 0.1151, 0.1027, 0.1691, 0.0978, 0.1797, 0.1178, 0.1416, 0.1353, 0.3062, 0.4808, 0.2722, 0.4883, 0.2719, 0.4635, 0.3046, 0.4596, 0.1691, 0.0978, 0.2056, 0.07452, 0.2188, 0.09187, 0.1797, 0.1178, 0.2722, 0.4883, 0.2331, 0.5124, 0.2374, 0.464, 0.2719, 0.4635, 0.2056, 0.07452, 0.2419, 0.06872, 0.2505, 0.0917, 0.2188, 0.09187, 0.2331, 0.5124, 0.1886, 0.4933, 0.1844, 0.4629, 0.2374, 0.464, 0.6035, 0.5812, 0.6359, 0.5813, 0.672, 0.5889, 0.7077, 0.5961, 0.7428, 0.6198, 0.7647, 0.6508, 0.7829, 0.6791, 0.7997, 0.7124, 0.8097, 0.7485, 0.8099, 0.7835, 0.8, 0.8186, 0.784, 0.8556, 0.7656, 0.8804, 0.7408, 0.9089, 0.7096, 0.9317, 0.6724, 0.9525, 0.6382, 0.9534, 0.6041, 0.9534, 0.5651, 0.9461, 0.5321, 0.932, 0.5012, 0.9123, 0.4769, 0.8864, 0.4568, 0.854, 0.4424, 0.8171, 0.4345, 0.7781, 0.4355, 0.7477, 0.4428, 0.7131, 0.4534, 0.6725, 0.4707, 0.6391, 0.5012, 0.6152, 0.5276, 0.6, 0.5668, 0.5876, 0.3373, 0.4445, 0.3046, 0.4596, 0.3027, 0.4456, 0.3329, 0.4323, 0.1416, 0.1353, 0.1797, 0.1178, 0.1868, 0.1316, 0.1563, 0.1512, 0.3046, 0.4596, 0.2719, 0.4635, 0.271, 0.4475, 0.3027, 0.4456, 0.1797, 0.1178, 0.2188, 0.09187, 0.2207, 0.1133, 0.1868, 0.1316, 0.2719, 0.4635, 0.2374, 0.464, 0.2393, 0.4409, 0.271, 0.4475, 0.2188, 0.09187, 0.2505, 0.0917, 0.2574, 0.104, 0.2207, 0.1133, 0.2374, 0.464, 0.1844, 0.4629, 0.2023, 0.4304, 0.2393, 0.4409, 0.2505, 0.0917, 0.282, 0.09396, 0.2823, 0.1079, 0.2574, 0.104, 0.1844, 0.4629, 0.1532, 0.4525, 0.1757, 0.4168, 0.2023, 0.4304, 0.282, 0.09396, 0.318, 0.09682, 0.3145, 0.111, 0.2823, 0.1079, 0.1532, 0.4525, 0.1416, 0.4057, 0.1537, 0.3867, 0.1757, 0.4168, 0.318, 0.09682, 0.3697, 0.1068, 0.3547, 0.1202, 0.3145, 0.111, 0.1416, 0.4057, 0.1197, 0.3722, 0.1326, 0.3618, 0.1537, 0.3867, 0.473, 0.2486, 0.474, 0.2787, 0.4482, 0.2799, 0.4469, 0.2499, 0.3697, 0.1068, 0.4065, 0.1137, 0.3843, 0.1342, 0.3547, 0.1202, 0.1197, 0.3722, 0.09309, 0.3377, 0.112, 0.3327, 0.1326, 0.3618, 0.474, 0.2787, 0.4633, 0.3169, 0.4431, 0.3145, 0.4482, 0.2799, 0.4065, 0.1137, 0.4268, 0.1435, 0.4058, 0.1583, 0.3843, 0.1342, 0.09309, 0.3377, 0.09622, 0.3085, 0.1107, 0.3054, 0.112, 0.3327, 0.4633, 0.3169, 0.4672, 0.3512, 0.439, 0.347, 0.4431, 0.3145, 0.4268, 0.1435, 0.4356, 0.1677, 0.4195, 0.1802, 0.4058, 0.1583, 0.09622, 0.3085, 0.08733, 0.279, 0.1066, 0.2769, 0.1107, 0.3054, 0.4672, 0.3512, 0.4311, 0.3864, 0.4163, 0.3771, 0.439, 0.347, 0.4356, 0.1677, 0.4616, 0.2088, 0.4387, 0.2139, 0.4195, 0.1802, 0.08733, 0.279, 0.09203, 0.239, 0.1097, 0.2418, 0.1066, 0.2769, 0.4311, 0.3864, 0.4022, 0.4154, 0.3903, 0.3999, 0.4163, 0.3771, 0.4616, 0.2088, 0.473, 0.2486, 0.4469, 0.2499, 0.4387, 0.2139, 0.09203, 0.239, 0.1016, 0.2046, 0.1188, 0.2101, 0.1097, 0.2418, 0.4022, 0.4154, 0.373, 0.432, 0.3641, 0.4188, 0.3903, 0.3999, 0.1016, 0.2046, 0.1157, 0.165, 0.1338, 0.1777, 0.1188, 0.2101, 0.373, 0.432, 0.3373, 0.4445, 0.3329, 0.4323, 0.3641, 0.4188, 0.4376, 0.2795, 0.4362, 0.2514, 0.4469, 0.2499, 0.4482, 0.2799, 0.4329, 0.3119, 0.4376, 0.2795, 0.4482, 0.2799, 0.4431, 0.3145, 0.4268, 0.3438, 0.4329, 0.3119, 0.4431, 0.3145, 0.439, 0.347, 0.4077, 0.3725, 0.4268, 0.3438, 0.439, 0.347, 0.4163, 0.3771, 0.3828, 0.3921, 0.4077, 0.3725, 0.4163, 0.3771, 0.3903, 0.3999, 0.3584, 0.4092, 0.3828, 0.3921, 0.3903, 0.3999, 0.3641, 0.4188, 0.3303, 0.4237, 0.3584, 0.4092, 0.3641, 0.4188, 0.3329, 0.4323, 0.3007, 0.4336, 0.3303, 0.4237, 0.3329, 0.4323, 0.3027, 0.4456, 0.2713, 0.4383, 0.3007, 0.4336, 0.3027, 0.4456, 0.271, 0.4475, 0.241, 0.4303, 0.2713, 0.4383, 0.271, 0.4475, 0.2393, 0.4409, 0.2074, 0.4186, 0.241, 0.4303, 0.2393, 0.4409, 0.2023, 0.4304, 0.1834, 0.4044, 0.2074, 0.4186, 0.2023, 0.4304, 0.1757, 0.4168, 0.1608, 0.3801, 0.1834, 0.4044, 0.1757, 0.4168, 0.1537, 0.3867, 0.1407, 0.3568, 0.1608, 0.3801, 0.1537, 0.3867, 0.1326, 0.3618, 0.1224, 0.3293, 0.1407, 0.3568, 0.1326, 0.3618, 0.112, 0.3327, 0.1197, 0.3038, 0.1224, 0.3293, 0.112, 0.3327, 0.1107, 0.3054, 0.1169, 0.2767, 0.1197, 0.3038, 0.1107, 0.3054, 0.1066, 0.2769, 0.1197, 0.2435, 0.1169, 0.2767, 0.1066, 0.2769, 0.1097, 0.2418, 0.1286, 0.2138, 0.1197, 0.2435, 0.1097, 0.2418, 0.1188, 0.2101, 0.143, 0.1837, 0.1286, 0.2138, 0.1188, 0.2101, 0.1338, 0.1777, 0.1641, 0.1591, 0.143, 0.1837, 0.1338, 0.1777, 0.1563, 0.1512, 0.1919, 0.1404, 0.1641, 0.1591, 0.1563, 0.1512, 0.1868, 0.1316, 0.2232, 0.1245, 0.1919, 0.1404, 0.1868, 0.1316, 0.2207, 0.1133, 0.2564, 0.1182, 0.2232, 0.1245, 0.2207, 0.1133, 0.2574, 0.104, 0.2817, 0.1179, 0.2564, 0.1182, 0.2574, 0.104, 0.2823, 0.1079, 0.3117, 0.1213, 0.2817, 0.1179, 0.2823, 0.1079, 0.3145, 0.111, 0.3469, 0.1298, 0.3117, 0.1213, 0.3145, 0.111, 0.3547, 0.1202, 0.3751, 0.1432, 0.3469, 0.1298, 0.3547, 0.1202, 0.3843, 0.1342, 0.3964, 0.1664, 0.3751, 0.1432, 0.3843, 0.1342, 0.4058, 0.1583, 0.4109, 0.1865, 0.3964, 0.1664, 0.4058, 0.1583, 0.4195, 0.1802, 0.4285, 0.2176, 0.4109, 0.1865, 0.4195, 0.1802, 0.4387, 0.2139, 0.4362, 0.2514, 0.4285, 0.2176, 0.4387, 0.2139, 0.4469, 0.2499, 0.116, 0.05511, 0.1424, 0.04841, 0.146, 0.05517, 0.1192, 0.06138, 0.2882, 0.5522, 0.2572, 0.5809, 0.2561, 0.5713, 0.2882, 0.5444, 0.06578, 0.4528, 0.04171, 0.4291, 0.05083, 0.4243, 0.07105, 0.4492, 0.5494, 0.2903, 0.5393, 0.3068, 0.5338, 0.3058, 0.5447, 0.2893, 0.4376, 0.4548, 0.4221, 0.4728, 0.4181, 0.4694, 0.4335, 0.4522, 0.1922, 0.02622, 0.2192, 0.01687, 0.22, 0.02443, 0.1945, 0.03322, 0.4947, 0.1016, 0.5288, 0.1151, 0.5196, 0.1239, 0.4904, 0.1067, 0.0189, 0.3715, 0.0145, 0.3482, 0.02145, 0.3461, 0.02933, 0.3691, 0.331, 0.02167, 0.3585, 0.02939, 0.355, 0.03768, 0.3281, 0.0288, 0.3834, 0.515, 0.3579, 0.5205, 0.3548, 0.5149, 0.3788, 0.5071, 0.05426, 0.08041, 0.07405, 0.06477, 0.07596, 0.07275, 0.0604, 0.08167, 0.0001382, 0.2295, 0.01442, 0.2138, 0.02071, 0.2177, 0.009205, 0.2363, 0.5616, 0.1688, 0.5829, 0.2312, 0.5622, 0.231, 0.5417, 0.183, 0.1299, 0.5101, 0.1106, 0.4928, 0.1142, 0.4896, 0.1315, 0.5008, 0.2572, 0.5809, 0.2162, 0.5572, 0.218, 0.5482, 0.2561, 0.5713, 0.4019, 0.06634, 0.4189, 0.07086, 0.4183, 0.07447, 0.4012, 0.07241, 0.4754, 0.4154, 0.4622, 0.426, 0.458, 0.4231, 0.4709, 0.4151, 0.5393, 0.3068, 0.5578, 0.3532, 0.5414, 0.3442, 0.5338, 0.3058, 0.02504, 0.1512, 0.04297, 0.1173, 0.04929, 0.1228, 0.03888, 0.1575, 0.4353, 0.0667, 0.4531, 0.07328, 0.4505, 0.07919, 0.4348, 0.0708, 0.2192, 0.01687, 0.2486, 0.007225, 0.248, 0.01508, 0.22, 0.02443, 0.1647, 0.5192, 0.1466, 0.5124, 0.1484, 0.5073, 0.1668, 0.5132, 0.2486, 0.007225, 0.2794, 0.0001382, 0.2772, 0.009621, 0.248, 0.01508, 0.0145, 0.3482, 0.009494, 0.326, 0.01611, 0.3254, 0.02145, 0.3461, 0.501, 0.3844, 0.4848, 0.3989, 0.4807, 0.3973, 0.4942, 0.3831, 0.009494, 0.326, 0.003173, 0.3, 0.01026, 0.3016, 0.01611, 0.3254, 0.3579, 0.5205, 0.335, 0.5349, 0.3326, 0.5307, 0.3548, 0.5149, 0.07405, 0.06477, 0.09095, 0.05687, 0.09417, 0.06355, 0.07596, 0.07275, 0.335, 0.5349, 0.3116, 0.5398, 0.3102, 0.5332, 0.3326, 0.5307, 0.5829, 0.2312, 0.5767, 0.2506, 0.5694, 0.2481, 0.5622, 0.231, 0.1106, 0.4928, 0.08892, 0.4734, 0.09348, 0.4705, 0.1142, 0.4896, 0.5767, 0.2506, 0.5753, 0.2825, 0.567, 0.2782, 0.5694, 0.2481, 0.4189, 0.07086, 0.4353, 0.0667, 0.4348, 0.0708, 0.4183, 0.07447, 0.4622, 0.426, 0.451, 0.4386, 0.447, 0.4358, 0.458, 0.4231, 0.1424, 0.04841, 0.1662, 0.03664, 0.1694, 0.04334, 0.146, 0.05517, 0.04297, 0.1173, 0.05426, 0.08041, 0.0604, 0.08167, 0.04929, 0.1228, 0.4531, 0.07328, 0.4791, 0.07426, 0.4767, 0.07969, 0.4505, 0.07919, 0.04171, 0.4291, 0.04119, 0.3989, 0.04777, 0.3959, 0.05083, 0.4243, 0.1466, 0.5124, 0.1299, 0.5101, 0.1315, 0.5008, 0.1484, 0.5073, 0.2794, 0.0001382, 0.3049, 0.01137, 0.3027, 0.01886, 0.2772, 0.009621, 0.4221, 0.4728, 0.4035, 0.4915, 0.3996, 0.4869, 0.4181, 0.4694, 0.4848, 0.3989, 0.4754, 0.4154, 0.4709, 0.4151, 0.4807, 0.3973, 0.003173, 0.3, 0.0001382, 0.2662, 0.007352, 0.2696, 0.01026, 0.3016, 0.5288, 0.1151, 0.5371, 0.1426, 0.5275, 0.1468, 0.5196, 0.1239, 0.3116, 0.5398, 0.2882, 0.5522, 0.2882, 0.5444, 0.3102, 0.5332, 0.3585, 0.02939, 0.3807, 0.05171, 0.379, 0.05824, 0.355, 0.03768, 0.5753, 0.2825, 0.5494, 0.2903, 0.5447, 0.2893, 0.567, 0.2782, 0.01442, 0.2138, 0.02284, 0.1906, 0.02616, 0.1976, 0.02071, 0.2177, 0.1662, 0.03664, 0.1922, 0.02622, 0.1945, 0.03322, 0.1694, 0.04334, 0.2162, 0.5572, 0.1875, 0.5333, 0.1891, 0.5271, 0.218, 0.5482, 0.04119, 0.3989, 0.0189, 0.3715, 0.02933, 0.3691, 0.04777, 0.3959, 0.5578, 0.3532, 0.532, 0.3688, 0.5215, 0.3673, 0.5414, 0.3442, 0.4035, 0.4915, 0.3834, 0.515, 0.3788, 0.5071, 0.3996, 0.4869, 0.09095, 0.05687, 0.116, 0.05511, 0.1192, 0.06138, 0.09417, 0.06355, 0.5371, 0.1426, 0.5616, 0.1688, 0.5417, 0.183, 0.5275, 0.1468, 0.08892, 0.4734, 0.06578, 0.4528, 0.07105, 0.4492, 0.09348, 0.4705, 0.3807, 0.05171, 0.4019, 0.06634, 0.4012, 0.07241, 0.379, 0.05824, 0.451, 0.4386, 0.4376, 0.4548, 0.4335, 0.4522, 0.447, 0.4358, 0.02284, 0.1906, 0.02504, 0.1512, 0.03888, 0.1575, 0.02616, 0.1976, 0.4791, 0.07426, 0.4947, 0.1016, 0.4904, 0.1067, 0.4767, 0.07969, 0.1875, 0.5333, 0.1647, 0.5192, 0.1668, 0.5132, 0.1891, 0.5271, 0.3049, 0.01137, 0.331, 0.02167, 0.3281, 0.0288, 0.3027, 0.01886, 0.532, 0.3688, 0.501, 0.3844, 0.4942, 0.3831, 0.5215, 0.3673, 0.0001382, 0.2662, 0.0001382, 0.2295, 0.009205, 0.2363, 0.007352, 0.2696, 0.0604, 0.08167, 0.0786, 0.1419, 0.04929, 0.1228, 0.0786, 0.1419, 0.03888, 0.1575, 0.04929, 0.1228, 0.03888, 0.1575, 0.071, 0.1987, 0.02616, 0.1976, 0.071, 0.1987, 0.02071, 0.2177, 0.02616, 0.1976, 0.02071, 0.2177, 0.06563, 0.2355, 0.009205, 0.2363, 0.009205, 0.2363, 0.05907, 0.2843, 0.007352, 0.2696, 0.007352, 0.2696, 0.05907, 0.2843, 0.01026, 0.3016, 0.01026, 0.3016, 0.07334, 0.3129, 0.01611, 0.3254, 0.01611, 0.3254, 0.07334, 0.3129, 0.02145, 0.3461, 0.02145, 0.3461, 0.07679, 0.3431, 0.02933, 0.3691, 0.02933, 0.3691, 0.07679, 0.3431, 0.04777, 0.3959, 0.04777, 0.3959, 0.1041, 0.3929, 0.05083, 0.4243, 0.1041, 0.3929, 0.1228, 0.4541, 0.05083, 0.4243, 0.07105, 0.4492, 0.1228, 0.4541, 0.09348, 0.4705, 0.09348, 0.4705, 0.1228, 0.4541, 0.1142, 0.4896, 0.1142, 0.4896, 0.1454, 0.4634, 0.1315, 0.5008, 0.1315, 0.5008, 0.1454, 0.4634, 0.1484, 0.5073, 0.1484, 0.5073, 0.1886, 0.4933, 0.1668, 0.5132, 0.1668, 0.5132, 0.1886, 0.4933, 0.1891, 0.5271, 0.1891, 0.5271, 0.2331, 0.5124, 0.218, 0.5482, 0.218, 0.5482, 0.2331, 0.5124, 0.2561, 0.5713, 0.2561, 0.5713, 0.2722, 0.4883, 0.2882, 0.5444, 0.2882, 0.5444, 0.2722, 0.4883, 0.3102, 0.5332, 0.3102, 0.5332, 0.3062, 0.4808, 0.3326, 0.5307, 0.3062, 0.4808, 0.3452, 0.4624, 0.3326, 0.5307, 0.3548, 0.5149, 0.3452, 0.4624, 0.3788, 0.5071, 0.3452, 0.4624, 0.3882, 0.4545, 0.3788, 0.5071, 0.3996, 0.4869, 0.3882, 0.4545, 0.4181, 0.4694, 0.3882, 0.4545, 0.4153, 0.4421, 0.4181, 0.4694, 0.4335, 0.4522, 0.4153, 0.4421, 0.447, 0.4358, 0.4153, 0.4421, 0.4422, 0.4011, 0.447, 0.4358, 0.458, 0.4231, 0.4422, 0.4011, 0.4709, 0.4151, 0.4709, 0.4151, 0.4422, 0.4011, 0.4807, 0.3973, 0.4422, 0.4011, 0.4942, 0.3831, 0.4807, 0.3973, 0.4942, 0.3831, 0.4858, 0.3657, 0.5215, 0.3673, 0.5215, 0.3673, 0.4996, 0.3166, 0.5414, 0.3442, 0.5414, 0.3442, 0.4996, 0.3166, 0.5338, 0.3058, 0.5338, 0.3058, 0.5238, 0.269, 0.5447, 0.2893, 0.5447, 0.2893, 0.5238, 0.269, 0.567, 0.2782, 0.567, 0.2782, 0.5238, 0.253, 0.5694, 0.2481, 0.5694, 0.2481, 0.5238, 0.253, 0.5622, 0.231, 0.5622, 0.231, 0.5118, 0.2131, 0.5417, 0.183, 0.5417, 0.183, 0.5118, 0.2131, 0.5275, 0.1468, 0.5275, 0.1468, 0.456, 0.1465, 0.5196, 0.1239, 0.456, 0.1465, 0.4575, 0.1254, 0.5196, 0.1239, 0.4904, 0.1067, 0.4575, 0.1254, 0.4767, 0.07969, 0.4575, 0.1254, 0.4301, 0.08859, 0.4767, 0.07969, 0.4505, 0.07919, 0.4301, 0.08859, 0.4348, 0.0708, 0.4348, 0.0708, 0.4301, 0.08859, 0.4183, 0.07447, 0.4301, 0.08859, 0.4012, 0.07241, 0.4183, 0.07447, 0.4012, 0.07241, 0.3704, 0.09121, 0.379, 0.05824, 0.3704, 0.09121, 0.355, 0.03768, 0.379, 0.05824, 0.355, 0.03768, 0.3204, 0.07654, 0.3281, 0.0288, 0.3204, 0.07654, 0.3027, 0.01886, 0.3281, 0.0288, 0.3027, 0.01886, 0.2816, 0.07276, 0.2772, 0.009621, 0.2816, 0.07276, 0.248, 0.01508, 0.2772, 0.009621, 0.248, 0.01508, 0.2419, 0.06872, 0.22, 0.02443, 0.22, 0.02443, 0.2056, 0.07452, 0.1945, 0.03322, 0.1945, 0.03322, 0.2056, 0.07452, 0.1694, 0.04334, 0.1694, 0.04334, 0.1691, 0.0978, 0.146, 0.05517, 0.146, 0.05517, 0.1691, 0.0978, 0.1192, 0.06138, 0.1192, 0.06138, 0.1151, 0.1027, 0.09417, 0.06355, 0.09417, 0.06355, 0.1151, 0.1027, 0.07596, 0.07275, 0.07596, 0.07275, 0.0786, 0.1419, 0.0604, 0.08167, 0.0786, 0.1419, 0.071, 0.1987, 0.03888, 0.1575, 0.071, 0.1987, 0.06563, 0.2355, 0.02071, 0.2177, 0.009205, 0.2363, 0.06563, 0.2355, 0.05907, 0.2843, 0.01026, 0.3016, 0.05907, 0.2843, 0.07334, 0.3129, 0.02145, 0.3461, 0.07334, 0.3129, 0.07679, 0.3431, 0.04777, 0.3959, 0.07679, 0.3431, 0.1041, 0.3929, 0.4301, 0.08859, 0.4505, 0.07919, 0.4767, 0.07969, 0.1142, 0.4896, 0.1228, 0.4541, 0.1454, 0.4634, 0.1484, 0.5073, 0.1454, 0.4634, 0.1886, 0.4933, 0.1891, 0.5271, 0.1886, 0.4933, 0.2331, 0.5124, 0.2561, 0.5713, 0.2331, 0.5124, 0.2722, 0.4883, 0.3102, 0.5332, 0.2722, 0.4883, 0.3062, 0.4808, 0.3452, 0.4624, 0.3548, 0.5149, 0.3326, 0.5307, 0.1228, 0.4541, 0.07105, 0.4492, 0.05083, 0.4243, 0.4153, 0.4421, 0.4335, 0.4522, 0.4181, 0.4694, 0.4422, 0.4011, 0.4858, 0.3657, 0.4942, 0.3831, 0.5215, 0.3673, 0.4858, 0.3657, 0.4996, 0.3166, 0.5338, 0.3058, 0.4996, 0.3166, 0.5238, 0.269, 0.567, 0.2782, 0.5238, 0.269, 0.5238, 0.253, 0.5622, 0.231, 0.5238, 0.253, 0.5118, 0.2131, 0.5275, 0.1468, 0.5118, 0.2131, 0.456, 0.1465, 0.3882, 0.4545, 0.3996, 0.4869, 0.3788, 0.5071, 0.4575, 0.1254, 0.4904, 0.1067, 0.5196, 0.1239, 0.4301, 0.08859, 0.3704, 0.09121, 0.4012, 0.07241, 0.3704, 0.09121, 0.3204, 0.07654, 0.355, 0.03768, 0.3204, 0.07654, 0.2816, 0.07276, 0.3027, 0.01886, 0.2816, 0.07276, 0.2419, 0.06872, 0.248, 0.01508, 0.22, 0.02443, 0.2419, 0.06872, 0.2056, 0.07452, 0.1694, 0.04334, 0.2056, 0.07452, 0.1691, 0.0978, 0.1192, 0.06138, 0.1691, 0.0978, 0.1151, 0.1027, 0.07596, 0.07275, 0.1151, 0.1027, 0.0786, 0.1419, 0.4422, 0.4011, 0.458, 0.4231, 0.447, 0.4358])
me_plane_001.use_remesh_preserve_volume = False
me_plane_001.use_remesh_preserve_attributes = False
me_plane_001.use_mirror_vertex_groups = False
me_plane_001.update()

# ---- objects
ob_plane = bpy.data.objects.new('Plane', me_plane_001)

# ---- transforms, parenting, visibility, modifiers, constraints
ob_plane.location = (0.1326, 0.4694, 12.49)
ob_plane.rotation_euler = (-0.0, 3.142, -0.0)
ob_plane.scale = (16.8, 16.8, 16.8)
ob_plane.lineart.crease_threshold = 0.0
_m = ob_plane.modifiers.new('Displace', 'DISPLACE')
_m.mid_level = 0.9091
_m.strength = 0.1

# ---- collection membership
col_collection_1.objects.link(ob_plane)

# ---- scene / render settings (as saved in the file)
scene.frame_start = 1; scene.frame_end = 250; scene.frame_set(1)
scene.render.engine = 'CYCLES'
scene.render.resolution_percentage = 50
scene.render.dither_intensity = 0.0
scene.cycles.use_denoising = False
scene.cycles.samples = 128
scene.cycles.sampling_pattern = 'TABULATED_SOBOL'
scene.cycles.use_adaptive_sampling = False
scene.cycles.use_light_tree = False
scene.cycles.blur_glossy = 0.0
scene.cycles.sample_clamp_indirect = 0.0
scene.view_settings.view_transform = 'Standard'
bpy.context.view_layer.update()

# ---- added for rendering (the .blend has no active camera and no usable light): camera, sun + grey world if the file has none
cam_auto = bpy.data.cameras.new('AutoCamera')
cam_auto.lens = 50.0
cam_auto.sensor_width = 36.0
cam_auto.clip_end = 1129.06
ob_auto_camera = bpy.data.objects.new('AutoCamera', cam_auto)
scene.collection.objects.link(ob_auto_camera)
ob_auto_camera.location = (63.9218, -77.6684, 55.367)
ob_auto_camera.rotation_euler = (1.09748, -7.21219e-08, 0.694738)
scene.camera = ob_auto_camera
light_auto_sun = bpy.data.lights.new('AutoSun', 'SUN')
light_auto_sun.energy = 3.0
light_auto_sun.angle = 0.0523599
ob_auto_sun = bpy.data.objects.new('AutoSun', light_auto_sun)
scene.collection.objects.link(ob_auto_sun)
ob_auto_sun.rotation_euler = (0.872665, 0.174533, 0.523599)
if scene.world is None:
    world_auto = bpy.data.worlds.new('AutoWorld')
    world_auto.color = (0.3, 0.3, 0.3)
    scene.world = world_auto
bpy.context.view_layer.update()
